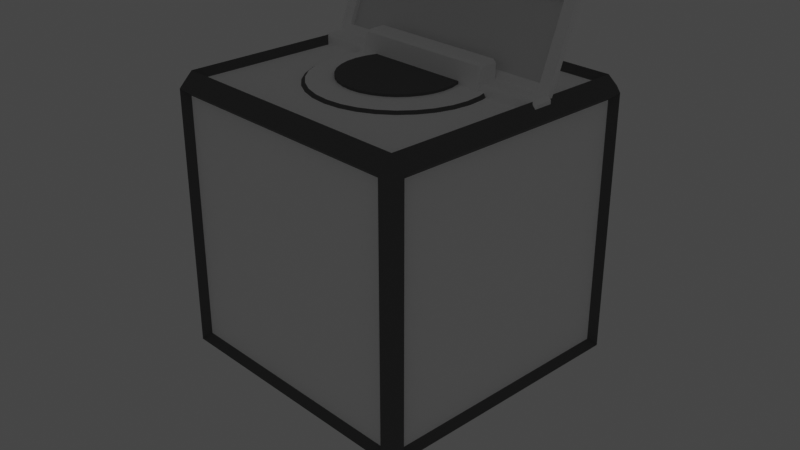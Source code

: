 # Source: misc.blend  (saved by Blender 3.3.6; exported with 4.5.12 LTS)
import bpy
from mathutils import Matrix  # noqa: F401  (used for matrix-valued properties, if any)

bpy.ops.wm.read_factory_settings(use_empty=True)
scene = bpy.context.scene
scene.name = 'Scene'

# ---- collections
col_basic = bpy.data.collections.new('basic'); scene.collection.children.link(col_basic)
col_basic.hide_render = True
col_control_terminal = bpy.data.collections.new('Control_terminal'); scene.collection.children.link(col_control_terminal)
col_display_terminal = bpy.data.collections.new('Display_terminal'); scene.collection.children.link(col_display_terminal)
col_large_screen = bpy.data.collections.new('Large_Screen'); scene.collection.children.link(col_large_screen)
col_large_screen.hide_render = True
col_conatiners = bpy.data.collections.new('Conatiners'); scene.collection.children.link(col_conatiners)

# ---- materials (node trees are filled in below, after node groups)
mat_flat_gray = bpy.data.materials.new('Flat_gray')
mat_flat_gray.alpha_threshold = 0.0
mat_flat_gray.use_transparent_shadow = False
mat_flat_gray.roughness = 0.5
mat_flat_gray.line_color = (0.0, 0.0, 0.0, 1.0)
mat_white = bpy.data.materials.new('White')
mat_white.use_transparent_shadow = False
mat_screen = bpy.data.materials.new('Screen')
mat_screen.use_transparent_shadow = False
mat_bezel_black = bpy.data.materials.new('Bezel_Black')
mat_bezel_black.use_transparent_shadow = False

# ---- material node trees
mat_flat_gray.use_nodes = True; mat_flat_gray.node_tree.nodes.clear()
_N = mat_flat_gray.node_tree.nodes; _L = mat_flat_gray.node_tree.links
n0 = _N.new('ShaderNodeOutputMaterial'); n0.name = 'Material Output'; n0.location = (300, 300)
n1 = _N.new('ShaderNodeBsdfPrincipled'); n1.name = 'Principled BSDF'; n1.location = (10, 300)
n1.distribution = 'GGX'
n1.subsurface_method = 'RANDOM_WALK_SKIN'
n1.inputs[0].default_value = (0.1424, 0.1424, 0.1424, 1.0)
n1.inputs[2].default_value = 1.0
n1.inputs[3].default_value = 1.45
n1.inputs[27].default_value = (0.0, 0.0, 0.0, 1.0)
n1.inputs[28].default_value = 1.0
_L.new(n1.outputs[0], n0.inputs[0])
n0.is_active_output = True
mat_white.use_nodes = True; mat_white.node_tree.nodes.clear()
_N = mat_white.node_tree.nodes; _L = mat_white.node_tree.links
n0 = _N.new('ShaderNodeBsdfPrincipled'); n0.name = 'Principled BSDF'; n0.location = (10, 300)
n0.distribution = 'GGX'
n0.subsurface_method = 'RANDOM_WALK_SKIN'
n0.inputs[0].default_value = (1.0, 1.0, 1.0, 1.0)
n0.inputs[2].default_value = 0.8307
n0.inputs[3].default_value = 1.45
n0.inputs[27].default_value = (0.0, 0.0, 0.0, 1.0)
n0.inputs[28].default_value = 1.0
n1 = _N.new('ShaderNodeOutputMaterial'); n1.name = 'Material Output'; n1.location = (300, 300)
_L.new(n0.outputs[0], n1.inputs[0])
n1.is_active_output = True
mat_screen.use_nodes = True; mat_screen.node_tree.nodes.clear()
_N = mat_screen.node_tree.nodes; _L = mat_screen.node_tree.links
n0 = _N.new('ShaderNodeBsdfPrincipled'); n0.name = 'Principled BSDF'; n0.location = (10, 300)
n0.distribution = 'GGX'
n0.subsurface_method = 'RANDOM_WALK_SKIN'
n0.inputs[3].default_value = 1.45
n0.inputs[27].default_value = (0.0, 0.0, 0.0, 1.0)
n0.inputs[28].default_value = 1.0
n1 = _N.new('ShaderNodeOutputMaterial'); n1.name = 'Material Output'; n1.location = (300, 300)
_L.new(n0.outputs[0], n1.inputs[0])
n1.is_active_output = True
mat_bezel_black.use_nodes = True; mat_bezel_black.node_tree.nodes.clear()
_N = mat_bezel_black.node_tree.nodes; _L = mat_bezel_black.node_tree.links
n0 = _N.new('ShaderNodeBsdfPrincipled'); n0.name = 'Principled BSDF'; n0.location = (10, 300)
n0.distribution = 'GGX'
n0.subsurface_method = 'RANDOM_WALK_SKIN'
n0.inputs[0].default_value = (0.02198, 0.02198, 0.02198, 1.0)
n0.inputs[1].default_value = 0.3307
n0.inputs[2].default_value = 0.2323
n0.inputs[3].default_value = 1.45
n0.inputs[13].default_value = 0.5394
n0.inputs[27].default_value = (0.0, 0.0, 0.0, 1.0)
n0.inputs[28].default_value = 1.0
n1 = _N.new('ShaderNodeOutputMaterial'); n1.name = 'Material Output'; n1.location = (300, 300)
_L.new(n0.outputs[0], n1.inputs[0])
n1.is_active_output = True

# ---- world
world_world = bpy.data.worlds.new('World'); scene.world = world_world
world_world.use_nodes = True; world_world.node_tree.nodes.clear()
_N = world_world.node_tree.nodes; _L = world_world.node_tree.links
n0 = _N.new('ShaderNodeOutputWorld'); n0.name = 'World Output'; n0.location = (300, 300)
n1 = _N.new('ShaderNodeBackground'); n1.name = 'Background'; n1.location = (10, 300)
n1.inputs[0].default_value = (0.05088, 0.05088, 0.05088, 1.0)
_L.new(n1.outputs[0], n0.inputs[0])
n0.is_active_output = True
world_world.color = (0.05088, 0.05088, 0.05088)
world_world.use_sun_shadow = False
world_world.sun_shadow_jitter_overblur = 0.0

# ---- cameras
cam_camera = bpy.data.cameras.new('Camera')
cam_camera.clip_end = 100.0
cam_camera.ortho_scale = 7.314

# ---- lights
light_light = bpy.data.lights.new('Light', 'POINT')
light_light.transmission_factor = 0.0
light_light.energy = 1000.0
light_light.shadow_soft_size = 0.1
light_light.shadow_maximum_resolution = 0.006
light_light.use_absolute_resolution = True

# ---- meshes
me_cylinder = bpy.data.meshes.new('Cylinder')
me_cylinder.from_pydata([(0.7567, 0.2535, 0.0009548), (0.7567, 0.2535, 1.991), (0.8061, 0.2486, 0.0009548), (0.8061, 0.2486, 1.991), (0.8536, 0.2342, 0.0009548), (0.8536, 0.2342, 1.991), (0.8975, 0.2107, 0.0009548), (0.8975, 0.2107, 1.991), (0.9359, 0.1792, 0.0009548), (0.9359, 0.1792, 1.991), (0.9674, 0.1408, 0.0009548), (0.9674, 0.1408, 1.991), (0.9908, 0.09699, 0.0009548), (0.9908, 0.09699, 1.991), (1.005, 0.04945, 0.0009548), (1.005, 0.04945, 1.991), (1.01, 1.391e-09, 0.0009548), (1.01, 1.391e-09, 1.991), (1.005, -0.04945, 0.0009548), (1.005, -0.04945, 1.991), (0.9908, -0.09699, 0.0009548), (0.9908, -0.09699, 1.991), (0.9674, -0.1408, 0.0009548), (0.9674, -0.1408, 1.991), (0.9359, -0.1792, 0.0009548), (0.9359, -0.1792, 1.991), (0.8975, -0.2107, 0.0009548), (0.8975, -0.2107, 1.991), (0.8536, -0.2342, 0.0009548), (0.8536, -0.2342, 1.991), (0.8061, -0.2486, 0.0009548), (0.8061, -0.2486, 1.991), (0.7567, -0.2535, 0.0009548), (0.7567, -0.2535, 1.991), (0.7072, -0.2486, 0.0009548), (0.7072, -0.2486, 1.991), (0.6597, -0.2342, 0.0009548), (0.6597, -0.2342, 1.991), (0.6158, -0.2107, 0.0009548), (0.6158, -0.2107, 1.991), (0.5774, -0.1792, 0.0009548), (0.5774, -0.1792, 1.991), (0.5459, -0.1408, 0.0009548), (0.5459, -0.1408, 1.991), (0.5225, -0.09699, 0.0009548), (0.5225, -0.09699, 1.991), (0.5081, -0.04945, 0.0009548), (0.5081, -0.04945, 1.991), (0.5032, 1.391e-09, 0.0009548), (0.5032, 1.391e-09, 1.991), (0.5081, 0.04945, 0.0009548), (0.5081, 0.04945, 1.991), (0.5225, 0.09699, 0.0009548), (0.5225, 0.09699, 1.991), (0.5459, 0.1408, 0.0009548), (0.5459, 0.1408, 1.991), (0.5774, 0.1792, 0.0009548), (0.5774, 0.1792, 1.991), (0.6158, 0.2107, 0.0009548), (0.6158, 0.2107, 1.991), (0.6597, 0.2342, 0.0009548), (0.6597, 0.2342, 1.991), (0.7072, 0.2486, 0.0009548), (0.7072, 0.2486, 1.991)], [], [(0, 1, 3, 2), (2, 3, 5, 4), (4, 5, 7, 6), (6, 7, 9, 8), (8, 9, 11, 10), (10, 11, 13, 12), (12, 13, 15, 14), (14, 15, 17, 16), (16, 17, 19, 18), (18, 19, 21, 20), (20, 21, 23, 22), (22, 23, 25, 24), (24, 25, 27, 26), (26, 27, 29, 28), (28, 29, 31, 30), (30, 31, 33, 32), (32, 33, 35, 34), (34, 35, 37, 36), (36, 37, 39, 38), (38, 39, 41, 40), (40, 41, 43, 42), (42, 43, 45, 44), (44, 45, 47, 46), (46, 47, 49, 48), (48, 49, 51, 50), (50, 51, 53, 52), (52, 53, 55, 54), (54, 55, 57, 56), (56, 57, 59, 58), (58, 59, 61, 60), (3, 1, 63, 61, 59, 57, 55, 53, 51, 49, 47, 45, 43, 41, 39, 37, 35, 33, 31, 29, 27, 25, 23, 21, 19, 17, 15, 13, 11, 9, 7, 5), (60, 61, 63, 62), (62, 63, 1, 0), (0, 2, 4, 6, 8, 10, 12, 14, 16, 18, 20, 22, 24, 26, 28, 30, 32, 34, 36, 38, 40, 42, 44, 46, 48, 50, 52, 54, 56, 58, 60, 62)])
_uv = me_cylinder.uv_layers.new(name='UVMap')
_uv.uv.foreach_set('vector', [1.0, 0.5, 1.0, 1.0, 0.9688, 1.0, 0.9688, 0.5, 0.9688, 0.5, 0.9688, 1.0, 0.9375, 1.0, 0.9375, 0.5, 0.9375, 0.5, 0.9375, 1.0, 0.9062, 1.0, 0.9062, 0.5, 0.9062, 0.5, 0.9062, 1.0, 0.875, 1.0, 0.875, 0.5, 0.875, 0.5, 0.875, 1.0, 0.8438, 1.0, 0.8438, 0.5, 0.8438, 0.5, 0.8438, 1.0, 0.8125, 1.0, 0.8125, 0.5, 0.8125, 0.5, 0.8125, 1.0, 0.7812, 1.0, 0.7812, 0.5, 0.7812, 0.5, 0.7812, 1.0, 0.75, 1.0, 0.75, 0.5, 0.75, 0.5, 0.75, 1.0, 0.7188, 1.0, 0.7188, 0.5, 0.7188, 0.5, 0.7188, 1.0, 0.6875, 1.0, 0.6875, 0.5, 0.6875, 0.5, 0.6875, 1.0, 0.6562, 1.0, 0.6562, 0.5, 0.6562, 0.5, 0.6562, 1.0, 0.625, 1.0, 0.625, 0.5, 0.625, 0.5, 0.625, 1.0, 0.5938, 1.0, 0.5938, 0.5, 0.5938, 0.5, 0.5938, 1.0, 0.5625, 1.0, 0.5625, 0.5, 0.5625, 0.5, 0.5625, 1.0, 0.5312, 1.0, 0.5312, 0.5, 0.5312, 0.5, 0.5312, 1.0, 0.5, 1.0, 0.5, 0.5, 0.5, 0.5, 0.5, 1.0, 0.4688, 1.0, 0.4688, 0.5, 0.4688, 0.5, 0.4688, 1.0, 0.4375, 1.0, 0.4375, 0.5, 0.4375, 0.5, 0.4375, 1.0, 0.4062, 1.0, 0.4062, 0.5, 0.4062, 0.5, 0.4062, 1.0, 0.375, 1.0, 0.375, 0.5, 0.375, 0.5, 0.375, 1.0, 0.3438, 1.0, 0.3438, 0.5, 0.3438, 0.5, 0.3438, 1.0, 0.3125, 1.0, 0.3125, 0.5, 0.3125, 0.5, 0.3125, 1.0, 0.2812, 1.0, 0.2812, 0.5, 0.2812, 0.5, 0.2812, 1.0, 0.25, 1.0, 0.25, 0.5, 0.25, 0.5, 0.25, 1.0, 0.2188, 1.0, 0.2188, 0.5, 0.2188, 0.5, 0.2188, 1.0, 0.1875, 1.0, 0.1875, 0.5, 0.1875, 0.5, 0.1875, 1.0, 0.1562, 1.0, 0.1562, 0.5, 0.1562, 0.5, 0.1562, 1.0, 0.125, 1.0, 0.125, 0.5, 0.125, 0.5, 0.125, 1.0, 0.09375, 1.0, 0.09375, 0.5, 0.09375, 0.5, 0.09375, 1.0, 0.0625, 1.0, 0.0625, 0.5, 0.2968, 0.4854, 0.25, 0.49, 0.2032, 0.4854, 0.1582, 0.4717, 0.1167, 0.4496, 0.08029, 0.4197, 0.05045, 0.3833, 0.02827, 0.3418, 0.01461, 0.2968, 0.01, 0.25, 0.01461, 0.2032, 0.02827, 0.1582, 0.05045, 0.1167, 0.08029, 0.08029, 0.1167, 0.05045, 0.1582, 0.02827, 0.2032, 0.01461, 0.25, 0.01, 0.2968, 0.01461, 0.3418, 0.02827, 0.3833, 0.05045, 0.4197, 0.08029, 0.4496, 0.1167, 0.4717, 0.1582, 0.4854, 0.2032, 0.49, 0.25, 0.4854, 0.2968, 0.4717, 0.3418, 0.4496, 0.3833, 0.4197, 0.4197, 0.3833, 0.4496, 0.3418, 0.4717, 0.0625, 0.5, 0.0625, 1.0, 0.03125, 1.0, 0.03125, 0.5, 0.03125, 0.5, 0.03125, 1.0, 0.0, 1.0, 0.0, 0.5, 0.75, 0.49, 0.7968, 0.4854, 0.8418, 0.4717, 0.8833, 0.4496, 0.9197, 0.4197, 0.9496, 0.3833, 0.9717, 0.3418, 0.9854, 0.2968, 0.99, 0.25, 0.9854, 0.2032, 0.9717, 0.1582, 0.9496, 0.1167, 0.9197, 0.08029, 0.8833, 0.05045, 0.8418, 0.02827, 0.7968, 0.01461, 0.75, 0.01, 0.7032, 0.01461, 0.6582, 0.02827, 0.6167, 0.05045, 0.5803, 0.08029, 0.5504, 0.1167, 0.5283, 0.1582, 0.5146, 0.2032, 0.51, 0.25, 0.5146, 0.2968, 0.5283, 0.3418, 0.5504, 0.3833, 0.5803, 0.4197, 0.6167, 0.4496, 0.6582, 0.4717, 0.7032, 0.4854])
me_cylinder.materials.append(mat_flat_gray)
me_cylinder.update()
me_cylinder_001 = bpy.data.meshes.new('Cylinder.001')
me_cylinder_001.from_pydata([(0.0, -0.489, 1.052), (0.0, -0.4562, 1.232), (0.0, 0.489, 1.052), (0.0, 0.489, 1.755), (0.7542, -0.489, 1.052), (0.7542, -0.4562, 1.232), (0.7542, 0.489, 1.052), (0.7542, 0.489, 1.755), (0.0, 0.3023, 1.052), (0.0, 0.3175, 1.751), (0.7542, 0.3023, 1.052), (0.7542, 0.3175, 1.751), (0.0, -0.3882, 1.052), (0.7542, -0.3882, 1.271), (0.0, -0.3882, 1.271), (0.7542, -0.3882, 1.052), (0.0, -0.489, 1.179), (0.0, 0.489, 1.405), (0.7542, 0.489, 1.405), (0.7542, -0.489, 1.179), (0.7884, -0.3445, 1.274), (0.7884, 0.3104, 1.076), (0.0, 0.1957, 1.413), (0.7542, 0.1957, 1.052), (0.0, 0.1957, 1.052), (0.7542, 0.1957, 1.413), (0.7884, 0.4868, 1.076), (0.0, 0.2863, 1.726), (0.7542, 0.2863, 1.052), (0.7884, 0.4868, 1.395), (0.0, 0.2863, 1.052), (0.7542, 0.2863, 1.726), (0.7884, -0.406, 1.238), (0.7884, -0.4356, 1.19), (0.7884, -0.4356, 1.076), (0.7884, 0.2959, 1.076), (0.7884, 0.4886, 1.723), (0.7884, 0.3177, 1.72), (0.7884, 0.3104, 1.395), (0.7884, 0.2065, 1.402), (0.7884, -0.3445, 1.076), (0.7884, -0.3445, 1.19), (0.7884, 0.2065, 1.318), (0.7884, 0.1958, 1.076), (0.7884, 0.2883, 1.697), (0.7884, 0.2959, 1.384)], [], [(21, 38, 45, 35), (17, 3, 7, 18), (4, 15, 40, 34), (19, 5, 1, 16), (12, 15, 4, 0), (13, 14, 1, 5), (7, 3, 9, 11), (2, 6, 10, 8), (11, 31, 44, 37), (38, 37, 44, 45), (45, 44, 39, 42), (25, 22, 14, 13), (24, 23, 15, 12), (15, 23, 43, 40), (13, 5, 32, 20), (35, 45, 42, 43), (40, 41, 33, 34), (18, 7, 36, 29), (4, 19, 16, 0), (7, 11, 37, 36), (2, 17, 18, 6), (26, 29, 38, 21), (43, 42, 41, 40), (10, 6, 26, 21), (28, 10, 21, 35), (30, 28, 23, 24), (31, 27, 22, 25), (42, 39, 20, 41), (11, 9, 27, 31), (8, 10, 28, 30), (25, 13, 20, 39), (6, 18, 29, 26), (29, 36, 37, 38), (41, 20, 32, 33), (5, 19, 33, 32), (19, 4, 34, 33), (31, 25, 39, 44), (23, 28, 35, 43)])
_uv = me_cylinder_001.uv_layers.new(name='UVMap')
_uv.uv.foreach_set('vector', [0.375, 0.5477, 0.4961, 0.5477, 0.4961, 0.5518, 0.375, 0.5518, 0.4961, 0.25, 0.625, 0.25, 0.625, 0.5, 0.4961, 0.5, 0.375, 0.75, 0.375, 0.7242, 0.375, 0.7242, 0.375, 0.75, 0.4961, 0.75, 0.625, 0.75, 0.625, 1.0, 0.4961, 1.0, 0.125, 0.7242, 0.375, 0.7242, 0.375, 0.75, 0.125, 0.75, 0.625, 0.7242, 0.875, 0.7242, 0.875, 0.75, 0.625, 0.75, 0.625, 0.5, 0.875, 0.5, 0.875, 0.5477, 0.625, 0.5477, 0.125, 0.5, 0.375, 0.5, 0.375, 0.5477, 0.125, 0.5477, 0.625, 0.5477, 0.625, 0.5518, 0.625, 0.5518, 0.625, 0.5477, 0.4961, 0.5477, 0.625, 0.5477, 0.625, 0.5518, 0.4961, 0.5518, 0.4961, 0.5518, 0.625, 0.5518, 0.625, 0.575, 0.4961, 0.575, 0.625, 0.575, 0.875, 0.575, 0.875, 0.7242, 0.625, 0.7242, 0.125, 0.575, 0.375, 0.575, 0.375, 0.7242, 0.125, 0.7242, 0.375, 0.7242, 0.375, 0.575, 0.375, 0.575, 0.375, 0.7242, 0.625, 0.7242, 0.625, 0.75, 0.625, 0.75, 0.625, 0.7242, 0.375, 0.5518, 0.4961, 0.5518, 0.4961, 0.575, 0.375, 0.575, 0.375, 0.7242, 0.4961, 0.7242, 0.4961, 0.75, 0.375, 0.75, 0.4961, 0.5, 0.625, 0.5, 0.625, 0.5, 0.4961, 0.5, 0.375, 0.75, 0.4961, 0.75, 0.4961, 1.0, 0.375, 1.0, 0.625, 0.5, 0.625, 0.5477, 0.625, 0.5477, 0.625, 0.5, 0.375, 0.25, 0.4961, 0.25, 0.4961, 0.5, 0.375, 0.5, 0.375, 0.5, 0.4961, 0.5, 0.4961, 0.5477, 0.375, 0.5477, 0.375, 0.575, 0.4961, 0.575, 0.4961, 0.7242, 0.375, 0.7242, 0.375, 0.5477, 0.375, 0.5, 0.375, 0.5, 0.375, 0.5477, 0.375, 0.5518, 0.375, 0.5477, 0.375, 0.5477, 0.375, 0.5518, 0.125, 0.5518, 0.375, 0.5518, 0.375, 0.575, 0.125, 0.575, 0.625, 0.5518, 0.875, 0.5518, 0.875, 0.575, 0.625, 0.575, 0.4961, 0.575, 0.625, 0.575, 0.625, 0.7242, 0.4961, 0.7242, 0.625, 0.5477, 0.875, 0.5477, 0.875, 0.5518, 0.625, 0.5518, 0.125, 0.5477, 0.375, 0.5477, 0.375, 0.5518, 0.125, 0.5518, 0.625, 0.575, 0.625, 0.7242, 0.625, 0.7242, 0.625, 0.575, 0.375, 0.5, 0.4961, 0.5, 0.4961, 0.5, 0.375, 0.5, 0.4961, 0.5, 0.625, 0.5, 0.625, 0.5477, 0.4961, 0.5477, 0.4961, 0.7242, 0.625, 0.7242, 0.625, 0.75, 0.4961, 0.75, 0.625, 0.75, 0.4961, 0.75, 0.4961, 0.75, 0.625, 0.75, 0.4961, 0.75, 0.375, 0.75, 0.375, 0.75, 0.4961, 0.75, 0.625, 0.5518, 0.625, 0.575, 0.625, 0.575, 0.625, 0.5518, 0.375, 0.575, 0.375, 0.5518, 0.375, 0.5518, 0.375, 0.575])
me_cylinder_001.materials.append(mat_white)
me_cylinder_001.update()
me_cylinder_003 = bpy.data.meshes.new('Cylinder.003')
me_cylinder_003.from_pydata([(0.0, -0.489, 1.052), (0.0, -0.4562, 1.232), (0.0, 0.489, 1.052), (0.0, 0.489, 1.568), (1.424, -0.489, 1.052), (1.424, -0.4562, 1.232), (1.194, 0.489, 1.052), (1.424, 0.489, 1.568), (0.0, 0.3175, 1.564), (1.194, 0.3023, 1.052), (1.424, 0.3175, 1.564), (0.0, -0.3882, 1.052), (1.424, -0.3882, 1.271), (0.0, -0.3882, 1.271), (1.424, -0.3882, 1.052), (0.0, -0.489, 1.179), (0.0, 0.489, 1.405), (1.424, 0.489, 1.405), (1.424, -0.489, 1.179), (1.458, -0.3445, 1.274), (1.458, 0.3104, 1.076), (0.0, 0.1957, 1.413), (1.194, 0.1957, 1.052), (0.0, 0.1957, 1.052), (1.424, 0.1957, 1.413), (1.458, 0.4868, 1.076), (0.0, 0.2863, 1.539), (1.194, 0.2863, 1.052), (1.458, 0.4868, 1.395), (1.424, 0.2863, 1.539), (1.458, -0.406, 1.238), (1.458, -0.4356, 1.19), (1.458, -0.4356, 1.076), (1.458, 0.2959, 1.076), (1.458, 0.4886, 1.537), (1.458, 0.3177, 1.533), (1.458, 0.3104, 1.395), (1.458, 0.2065, 1.402), (1.458, -0.3445, 1.076), (1.458, -0.3445, 1.19), (1.458, 0.2065, 1.318), (1.458, 0.1958, 1.076), (1.458, 0.2883, 1.51), (1.458, 0.2959, 1.384), (1.332, 0.489, 0.002152), (0.0, 0.489, 0.002152), (1.332, 0.3023, 0.002152), (0.0, 0.3023, 0.002152), (1.332, 0.2863, 0.002152), (0.0, 0.2863, 0.002152), (0.0, -0.007704, 0.002152), (1.332, -0.007704, 0.002152), (0.0, 0.5575, 1.563), (1.424, 0.5575, 1.563), (0.0, 0.498, 1.411), (1.424, 0.498, 1.411), (0.0, 0.8225, 2.434), (1.424, 0.8225, 2.434), (1.424, 0.8909, 2.428), (0.0, 0.8909, 2.428), (0.0, 0.5193, 1.647), (1.294, 0.5193, 1.647), (0.0, 0.7922, 2.355), (1.294, 0.7922, 2.355), (0.0, 0.5668, 1.628), (1.294, 0.5668, 1.628), (0.0, 0.8397, 2.337), (1.294, 0.8397, 2.337), (0.0, 0.629, 1.599), (1.331, 0.629, 1.599), (0.0, 0.9192, 2.353), (1.331, 0.9192, 2.353)], [], [(20, 36, 43, 33), (17, 16, 54, 55), (4, 14, 38, 32), (18, 5, 1, 15), (11, 14, 4, 0), (12, 13, 1, 5), (7, 3, 8, 10), (22, 23, 50, 51), (10, 29, 42, 35), (36, 35, 42, 43), (43, 42, 37, 40), (24, 21, 13, 12), (23, 22, 14, 11), (14, 22, 41, 38), (12, 5, 30, 19), (33, 43, 40, 41), (38, 39, 31, 32), (17, 7, 34, 28), (4, 18, 15, 0), (7, 10, 35, 34), (2, 16, 17, 6), (25, 28, 36, 20), (41, 40, 39, 38), (9, 6, 25, 20), (27, 9, 20, 33), (27, 22, 51, 48), (29, 26, 21, 24), (40, 37, 19, 39), (10, 8, 26, 29), (2, 6, 44, 45), (24, 12, 19, 37), (6, 17, 28, 25), (28, 34, 35, 36), (39, 19, 30, 31), (5, 18, 31, 30), (18, 4, 32, 31), (29, 24, 37, 42), (22, 27, 33, 41), (45, 44, 46, 47), (49, 48, 51, 50), (47, 46, 48, 49), (6, 9, 46, 44), (9, 27, 48, 46), (54, 52, 53, 55), (7, 53, 58, 57), (7, 17, 55, 53), (56, 57, 58, 59), (57, 56, 62, 63), (59, 58, 71, 70), (61, 63, 67, 65), (7, 57, 63, 61), (3, 7, 61, 60), (64, 65, 67, 66), (60, 61, 65, 64), (63, 62, 66, 67), (69, 68, 70, 71), (53, 52, 68, 69), (58, 53, 69, 71)])
me_cylinder_003.polygons.foreach_set('material_index', [0, 0, 0, 0, 0, 0, 0, 0, 0, 0, 0, 0, 0, 0, 0, 0, 0, 0, 0, 0, 0, 0, 0, 0, 0, 0, 0, 0, 0, 0, 0, 0, 0, 0, 0, 0, 0, 0, 0, 0, 0, 0, 0, 0, 0, 0, 0, 0, 0, 0, 0, 0, 1, 0, 0, 0, 0, 0])
_uv = me_cylinder_003.uv_layers.new(name='UVMap')
_uv.uv.foreach_set('vector', [0.375, 0.5477, 0.4961, 0.5477, 0.4961, 0.5518, 0.375, 0.5518, 0.4961, 0.5, 0.4961, 0.25, 0.4961, 0.25, 0.4961, 0.5, 0.375, 0.75, 0.375, 0.7242, 0.375, 0.7242, 0.375, 0.75, 0.4961, 0.75, 0.625, 0.75, 0.625, 1.0, 0.4961, 1.0, 0.125, 0.7242, 0.375, 0.7242, 0.375, 0.75, 0.125, 0.75, 0.625, 0.7242, 0.875, 0.7242, 0.875, 0.75, 0.625, 0.75, 0.625, 0.5, 0.875, 0.5, 0.875, 0.5477, 0.625, 0.5477, 0.375, 0.575, 0.125, 0.575, 0.125, 0.575, 0.375, 0.575, 0.625, 0.5477, 0.625, 0.5518, 0.625, 0.5518, 0.625, 0.5477, 0.4961, 0.5477, 0.625, 0.5477, 0.625, 0.5518, 0.4961, 0.5518, 0.4961, 0.5518, 0.625, 0.5518, 0.625, 0.575, 0.4961, 0.575, 0.625, 0.575, 0.875, 0.575, 0.875, 0.7242, 0.625, 0.7242, 0.125, 0.575, 0.375, 0.575, 0.375, 0.7242, 0.125, 0.7242, 0.375, 0.7242, 0.375, 0.575, 0.375, 0.575, 0.375, 0.7242, 0.625, 0.7242, 0.625, 0.75, 0.625, 0.75, 0.625, 0.7242, 0.375, 0.5518, 0.4961, 0.5518, 0.4961, 0.575, 0.375, 0.575, 0.375, 0.7242, 0.4961, 0.7242, 0.4961, 0.75, 0.375, 0.75, 0.4961, 0.5, 0.625, 0.5, 0.625, 0.5, 0.4961, 0.5, 0.375, 0.75, 0.4961, 0.75, 0.4961, 1.0, 0.375, 1.0, 0.625, 0.5, 0.625, 0.5477, 0.625, 0.5477, 0.625, 0.5, 0.375, 0.25, 0.4961, 0.25, 0.4961, 0.5, 0.375, 0.5, 0.375, 0.5, 0.4961, 0.5, 0.4961, 0.5477, 0.375, 0.5477, 0.375, 0.575, 0.4961, 0.575, 0.4961, 0.7242, 0.375, 0.7242, 0.375, 0.5477, 0.375, 0.5, 0.375, 0.5, 0.375, 0.5477, 0.375, 0.5518, 0.375, 0.5477, 0.375, 0.5477, 0.375, 0.5518, 0.375, 0.5518, 0.375, 0.575, 0.375, 0.575, 0.375, 0.5518, 0.625, 0.5518, 0.875, 0.5518, 0.875, 0.575, 0.625, 0.575, 0.4961, 0.575, 0.625, 0.575, 0.625, 0.7242, 0.4961, 0.7242, 0.625, 0.5477, 0.875, 0.5477, 0.875, 0.5518, 0.625, 0.5518, 0.375, 0.25, 0.375, 0.5, 0.375, 0.5, 0.375, 0.25, 0.625, 0.575, 0.625, 0.7242, 0.625, 0.7242, 0.625, 0.575, 0.375, 0.5, 0.4961, 0.5, 0.4961, 0.5, 0.375, 0.5, 0.4961, 0.5, 0.625, 0.5, 0.625, 0.5477, 0.4961, 0.5477, 0.4961, 0.7242, 0.625, 0.7242, 0.625, 0.75, 0.4961, 0.75, 0.625, 0.75, 0.4961, 0.75, 0.4961, 0.75, 0.625, 0.75, 0.4961, 0.75, 0.375, 0.75, 0.375, 0.75, 0.4961, 0.75, 0.625, 0.5518, 0.625, 0.575, 0.625, 0.575, 0.625, 0.5518, 0.375, 0.575, 0.375, 0.5518, 0.375, 0.5518, 0.375, 0.575, 0.125, 0.5, 0.375, 0.5, 0.375, 0.5477, 0.125, 0.5477, 0.125, 0.5518, 0.375, 0.5518, 0.375, 0.575, 0.125, 0.575, 0.125, 0.5477, 0.375, 0.5477, 0.375, 0.5518, 0.125, 0.5518, 0.375, 0.5, 0.375, 0.5477, 0.375, 0.5477, 0.375, 0.5, 0.375, 0.5477, 0.375, 0.5518, 0.375, 0.5518, 0.375, 0.5477, 0.4961, 0.25, 0.625, 0.25, 0.625, 0.5, 0.4961, 0.5, 0.625, 0.5, 0.625, 0.5, 0.625, 0.5, 0.625, 0.5, 0.625, 0.5, 0.4961, 0.5, 0.4961, 0.5, 0.625, 0.5, 0.875, 0.5, 0.625, 0.5, 0.625, 0.5, 0.875, 0.5, 0.625, 0.5, 0.875, 0.5, 0.875, 0.5, 0.625, 0.5, 0.875, 0.5, 0.625, 0.5, 0.625, 0.5, 0.875, 0.5, 0.625, 0.5, 0.625, 0.5, 0.625, 0.5, 0.625, 0.5, 0.625, 0.5, 0.625, 0.5, 0.625, 0.5, 0.625, 0.5, 0.875, 0.5, 0.625, 0.5, 0.625, 0.5, 0.875, 0.5, 0.875, 0.5, 0.625, 0.5, 0.625, 0.5, 0.875, 0.5, 0.875, 0.5, 0.625, 0.5, 0.625, 0.5, 0.875, 0.5, 0.625, 0.5, 0.875, 0.5, 0.875, 0.5, 0.625, 0.5, 0.625, 0.5, 0.625, 0.25, 0.625, 0.25, 0.625, 0.5, 0.625, 0.5, 0.625, 0.25, 0.625, 0.25, 0.625, 0.5, 0.625, 0.5, 0.625, 0.5, 0.625, 0.5, 0.625, 0.5])
me_cylinder_003.materials.append(mat_white)
me_cylinder_003.materials.append(mat_screen)
me_cylinder_003.update()
me_cube_001 = bpy.data.meshes.new('Cube.001')
me_cube_001.from_pydata([(-0.9408, -1.0, -0.9838), (-0.9462, -1.0, 0.9432), (-0.9408, 1.0, -0.9838), (-0.9462, 1.0, 0.9432), (0.9839, -1.0, -0.9594), (0.9892, -1.0, 0.9107), (0.9839, 1.0, -0.9594), (0.9892, 1.0, 0.9107), (-1.0, -1.0, 0.8431), (-1.0, 1.0, 0.8431), (1.0, 1.0, 0.8431), (1.0, -1.0, 0.8431), (-1.0, 1.0, -0.902), (1.0, 1.0, -0.902), (1.0, -1.0, -0.902), (-1.0, -1.0, -0.902), (-0.8701, 1.0, -1.0), (-0.8701, 1.0, 1.0), (-0.8701, -1.0, -1.0), (-0.8701, -1.0, 1.0), (-0.8701, -1.0, 0.8431), (-0.8701, 1.0, 0.8431), (-0.8701, 1.0, -0.902), (-0.8701, -1.0, -0.902), (0.9545, 1.0, 1.0), (0.9545, -1.0, -1.0), (0.9545, 1.0, 0.8431), (0.9545, 1.0, -0.902), (0.9545, 1.0, -1.0), (0.9545, -1.0, 1.0), (0.9545, -1.0, 0.8431), (0.9545, -1.0, -0.902), (0.9545, -0.3224, 0.8431), (-0.8701, -0.3224, 0.8431), (0.9545, -0.3224, -0.902), (-0.8701, -0.3224, -0.902)], [], [(8, 1, 3, 9), (26, 24, 7, 10), (10, 7, 5, 11), (20, 19, 1, 8), (28, 6, 4, 25), (17, 3, 1, 19), (23, 20, 8, 15), (13, 10, 11, 14), (27, 26, 10, 13), (15, 8, 9, 12), (0, 15, 12, 2), (28, 27, 13, 6), (6, 13, 14, 4), (18, 23, 15, 0), (25, 31, 23, 18), (2, 12, 22, 16), (12, 9, 21, 22), (20, 23, 35, 33), (24, 17, 19, 29), (2, 16, 18, 0), (30, 29, 19, 20), (9, 3, 17, 21), (11, 5, 29, 30), (7, 24, 29, 5), (14, 11, 30, 31), (4, 14, 31, 25), (16, 22, 27, 28), (22, 21, 26, 27), (16, 28, 25, 18), (21, 17, 24, 26), (34, 32, 33, 35), (23, 31, 34, 35), (30, 20, 33, 32), (31, 30, 32, 34)])
me_cube_001.polygons.foreach_set('material_index', [1, 1, 1, 1, 1, 1, 1, 1, 1, 1, 1, 1, 1, 1, 1, 1, 1, 1, 1, 1, 1, 1, 1, 1, 1, 1, 1, 1, 0, 1, 0, 1, 1, 1])
_uv = me_cube_001.uv_layers.new(name='UVMap')
_uv.uv.foreach_set('vector', [0.6054, 0.0, 0.625, 0.0, 0.625, 0.25, 0.6054, 0.25, 0.6054, 0.4943, 0.625, 0.4943, 0.625, 0.5, 0.6054, 0.5, 0.6054, 0.5, 0.625, 0.5, 0.625, 0.75, 0.6054, 0.75, 0.6054, 0.9838, 0.625, 0.9838, 0.625, 1.0, 0.6054, 1.0, 0.3693, 0.5, 0.375, 0.5, 0.375, 0.75, 0.3693, 0.75, 0.8588, 0.5, 0.875, 0.5, 0.875, 0.75, 0.8588, 0.75, 0.3873, 0.9838, 0.6054, 0.9838, 0.6054, 1.0, 0.3873, 1.0, 0.3873, 0.5, 0.6054, 0.5, 0.6054, 0.75, 0.3873, 0.75, 0.3873, 0.4943, 0.6054, 0.4943, 0.6054, 0.5, 0.3873, 0.5, 0.3873, 0.0, 0.6054, 0.0, 0.6054, 0.25, 0.3873, 0.25, 0.375, 0.0, 0.3873, 0.0, 0.3873, 0.25, 0.375, 0.25, 0.375, 0.4943, 0.3873, 0.4943, 0.3873, 0.5, 0.375, 0.5, 0.375, 0.5, 0.3873, 0.5, 0.3873, 0.75, 0.375, 0.75, 0.375, 0.9838, 0.3873, 0.9838, 0.3873, 1.0, 0.375, 1.0, 0.375, 0.7557, 0.3873, 0.7557, 0.3873, 0.9838, 0.375, 0.9838, 0.375, 0.25, 0.3873, 0.25, 0.3873, 0.2662, 0.375, 0.2662, 0.3873, 0.25, 0.6054, 0.25, 0.6054, 0.2662, 0.3873, 0.2662, 0.6054, 0.9838, 0.3873, 0.9838, 0.3873, 0.9838, 0.6054, 0.9838, 0.6307, 0.5, 0.8588, 0.5, 0.8588, 0.75, 0.6307, 0.75, 0.125, 0.5, 0.1412, 0.5, 0.1412, 0.75, 0.125, 0.75, 0.6054, 0.7557, 0.625, 0.7557, 0.625, 0.9838, 0.6054, 0.9838, 0.6054, 0.25, 0.625, 0.25, 0.625, 0.2662, 0.6054, 0.2662, 0.6054, 0.75, 0.625, 0.75, 0.625, 0.7557, 0.6054, 0.7557, 0.625, 0.5, 0.6307, 0.5, 0.6307, 0.75, 0.625, 0.75, 0.3873, 0.75, 0.6054, 0.75, 0.6054, 0.7557, 0.3873, 0.7557, 0.375, 0.75, 0.3873, 0.75, 0.3873, 0.7557, 0.375, 0.7557, 0.375, 0.2662, 0.3873, 0.2662, 0.3873, 0.4943, 0.375, 0.4943, 0.3873, 0.2662, 0.6054, 0.2662, 0.6054, 0.4943, 0.3873, 0.4943, 0.1412, 0.5, 0.3693, 0.5, 0.3693, 0.75, 0.1412, 0.75, 0.6054, 0.2662, 0.625, 0.2662, 0.625, 0.4943, 0.6054, 0.4943, 0.3873, 0.7557, 0.6054, 0.7557, 0.6054, 0.9838, 0.3873, 0.9838, 0.3873, 0.9838, 0.3873, 0.7557, 0.3873, 0.7557, 0.3873, 0.9838, 0.6054, 0.7557, 0.6054, 0.9838, 0.6054, 0.9838, 0.6054, 0.7557, 0.3873, 0.7557, 0.6054, 0.7557, 0.6054, 0.7557, 0.3873, 0.7557])
me_cube_001.materials.append(mat_screen)
me_cube_001.materials.append(mat_bezel_black)
me_cube_001.update()
me_cube = bpy.data.meshes.new('Cube')
me_cube.from_pydata([(-1.331, -1.331, 1.473), (-1.473, -1.331, 1.331), (-1.331, -1.473, 1.331), (-1.331, -1.473, -1.331), (-1.473, 1.331, -1.331), (-1.473, -1.331, -1.331), (-1.331, -1.331, -1.473), (-1.331, 1.331, -1.473), (-1.403, -1.403, -1.552), (-1.403, -1.552, -1.403), (-1.552, -1.403, -1.403), (-1.403, -1.552, 1.403), (-1.403, -1.403, 1.552), (-1.552, -1.403, 1.403), (-1.403, 1.403, -1.552), (-1.552, 1.403, -1.403), (-1.403, 1.552, -1.403), (-1.403, 1.403, 1.552), (-1.403, 1.552, 1.403), (-1.552, 1.403, 1.403), (1.403, -1.403, -1.552), (1.552, -1.403, -1.403), (1.403, -1.552, -1.403), (1.403, -1.403, 1.552), (1.403, -1.552, 1.403), (1.552, -1.403, 1.403), (1.403, 1.403, -1.552), (1.403, 1.552, -1.403), (1.552, 1.403, -1.403), (1.403, 1.403, 1.552), (1.552, 1.403, 1.403), (1.403, 1.552, 1.403), (-1.331, 1.331, 1.473), (-1.473, 1.331, 1.331), (-1.331, 1.473, 1.331), (-1.331, 1.473, -1.331), (1.331, 1.331, -1.473), (1.331, 1.473, -1.331), (1.331, 1.331, 1.473), (1.331, 1.473, 1.331), (1.473, 1.331, 1.331), (1.473, 1.331, -1.331), (1.331, -1.331, -1.473), (1.473, -1.331, -1.331), (1.331, -1.331, 1.473), (1.473, -1.331, 1.331), (1.331, -1.473, 1.331), (1.331, -1.473, -1.331)], [], [(15, 10, 5, 4), (24, 11, 2, 46), (47, 46, 2, 3), (14, 26, 36, 7), (21, 28, 41, 43), (8, 14, 7, 6), (8, 9, 10), (11, 12, 13), (14, 15, 16), (17, 18, 19), (20, 21, 22), (23, 24, 25), (26, 27, 28), (29, 30, 31), (14, 8, 10, 15), (9, 11, 13, 10), (12, 17, 19, 13), (18, 16, 15, 19), (26, 14, 16, 27), (17, 29, 31, 18), (30, 28, 27, 31), (20, 26, 28, 21), (29, 23, 25, 30), (24, 22, 21, 25), (8, 20, 22, 9), (23, 12, 11, 24), (12, 23, 44, 0), (41, 40, 45, 43), (38, 32, 0, 44), (5, 1, 33, 4), (35, 34, 39, 37), (7, 36, 42, 6), (23, 29, 38, 44), (27, 16, 35, 37), (11, 9, 3, 2), (30, 25, 45, 40), (29, 17, 32, 38), (10, 13, 1, 5), (22, 24, 46, 47), (18, 31, 39, 34), (17, 12, 0, 32), (25, 21, 43, 45), (28, 30, 40, 41), (13, 19, 33, 1), (20, 8, 6, 42), (31, 27, 37, 39), (16, 18, 34, 35), (9, 22, 47, 3), (26, 20, 42, 36), (19, 15, 4, 33)])
me_cube.polygons.foreach_set('material_index', [0, 0, 1, 0, 0, 0, 0, 0, 0, 0, 0, 0, 0, 0, 0, 0, 0, 0, 0, 0, 0, 0, 0, 0, 0, 0, 0, 1, 1, 1, 1, 1, 0, 0, 0, 0, 0, 0, 0, 0, 0, 0, 0, 0, 0, 0, 0, 0, 0, 0])
_uv = me_cube.uv_layers.new(name='UVMap')
_uv.uv.foreach_set('vector', [0.125, 0.512, 0.125, 0.738, 0.125, 0.738, 0.125, 0.512, 0.613, 0.762, 0.613, 0.988, 0.613, 0.988, 0.613, 0.762, 0.387, 0.762, 0.613, 0.762, 0.613, 0.988, 0.387, 0.988, 0.137, 0.512, 0.363, 0.512, 0.363, 0.512, 0.137, 0.512, 0.387, 0.738, 0.387, 0.512, 0.387, 0.512, 0.387, 0.738, 0.137, 0.738, 0.137, 0.512, 0.137, 0.512, 0.137, 0.738, 0.137, 0.738, 0.137, 0.75, 0.125, 0.738, 0.613, 0.0, 0.625, 0.01202, 0.613, 0.01202, 0.137, 0.512, 0.125, 0.512, 0.137, 0.5, 0.625, 0.238, 0.613, 0.25, 0.613, 0.238, 0.363, 0.738, 0.375, 0.738, 0.363, 0.75, 0.625, 0.762, 0.613, 0.762, 0.613, 0.75, 0.363, 0.512, 0.363, 0.5, 0.375, 0.512, 0.625, 0.488, 0.613, 0.5, 0.613, 0.488, 0.137, 0.512, 0.137, 0.738, 0.125, 0.738, 0.125, 0.512, 0.387, 0.0, 0.613, 0.0, 0.613, 0.01202, 0.387, 0.01202, 0.625, 0.01202, 0.625, 0.238, 0.613, 0.238, 0.613, 0.01202, 0.613, 0.262, 0.387, 0.262, 0.387, 0.238, 0.613, 0.238, 0.363, 0.512, 0.137, 0.512, 0.137, 0.5, 0.363, 0.5, 0.625, 0.262, 0.625, 0.488, 0.613, 0.488, 0.613, 0.262, 0.613, 0.512, 0.387, 0.512, 0.387, 0.488, 0.613, 0.488, 0.363, 0.738, 0.363, 0.512, 0.387, 0.512, 0.387, 0.738, 0.637, 0.512, 0.637, 0.738, 0.613, 0.738, 0.613, 0.512, 0.613, 0.762, 0.387, 0.762, 0.387, 0.738, 0.613, 0.738, 0.137, 0.738, 0.363, 0.738, 0.363, 0.75, 0.137, 0.75, 0.625, 0.762, 0.625, 0.988, 0.613, 0.988, 0.613, 0.762, 0.625, 0.988, 0.625, 0.762, 0.625, 0.762, 0.625, 0.988, 0.387, 0.512, 0.613, 0.512, 0.613, 0.738, 0.387, 0.738, 0.637, 0.512, 0.863, 0.512, 0.863, 0.738, 0.637, 0.738, 0.387, 0.01202, 0.613, 0.01202, 0.613, 0.238, 0.387, 0.238, 0.387, 0.262, 0.613, 0.262, 0.613, 0.488, 0.387, 0.488, 0.137, 0.512, 0.363, 0.512, 0.363, 0.738, 0.137, 0.738, 0.637, 0.738, 0.637, 0.512, 0.637, 0.512, 0.637, 0.738, 0.363, 0.5, 0.137, 0.5, 0.137, 0.5, 0.363, 0.5, 0.613, 0.0, 0.387, 0.0, 0.387, 0.0, 0.613, 0.0, 0.613, 0.512, 0.613, 0.738, 0.613, 0.738, 0.613, 0.512, 0.625, 0.488, 0.625, 0.262, 0.625, 0.262, 0.625, 0.488, 0.387, 0.01202, 0.613, 0.01202, 0.613, 0.01202, 0.387, 0.01202, 0.387, 0.762, 0.613, 0.762, 0.613, 0.762, 0.387, 0.762, 0.613, 0.262, 0.613, 0.488, 0.613, 0.488, 0.613, 0.262, 0.625, 0.238, 0.625, 0.01202, 0.625, 0.01202, 0.625, 0.238, 0.613, 0.738, 0.387, 0.738, 0.387, 0.738, 0.613, 0.738, 0.387, 0.512, 0.613, 0.512, 0.613, 0.512, 0.387, 0.512, 0.613, 0.01202, 0.613, 0.238, 0.613, 0.238, 0.613, 0.01202, 0.363, 0.738, 0.137, 0.738, 0.137, 0.738, 0.363, 0.738, 0.613, 0.488, 0.387, 0.488, 0.387, 0.488, 0.613, 0.488, 0.387, 0.262, 0.613, 0.262, 0.613, 0.262, 0.387, 0.262, 0.137, 0.75, 0.363, 0.75, 0.363, 0.75, 0.137, 0.75, 0.363, 0.512, 0.363, 0.738, 0.363, 0.738, 0.363, 0.512, 0.613, 0.238, 0.387, 0.238, 0.387, 0.238, 0.613, 0.238])
me_cube.materials.append(mat_flat_gray)
me_cube.materials.append(mat_white)
me_cube.update()
me_cylinder_002 = bpy.data.meshes.new('Cylinder.002')
me_cylinder_002.from_pydata([(0.0, 1.0, -0.0001163), (0.0, 1.0, 1.425), (0.1951, 0.9808, -0.0001163), (0.1951, 0.9808, 1.425), (0.3827, 0.9239, -0.0001163), (0.3827, 0.9239, 1.425), (0.5556, 0.8315, -0.0001163), (0.5556, 0.8315, 1.425), (0.7071, 0.7071, -0.0001163), (0.7071, 0.7071, 1.425), (0.8315, 0.5556, -0.0001163), (0.8315, 0.5556, 1.425), (0.9239, 0.3827, -0.0001163), (0.9239, 0.3827, 1.425), (0.9808, 0.1951, -0.0001163), (0.9808, 0.1951, 1.425), (1.0, -1.343e-07, -0.0001163), (1.0, -5.714e-08, 1.425), (0.9808, -0.1951, -0.0001163), (0.9808, -0.1951, 1.425), (0.9239, -0.3827, 1.425), (0.8315, -0.5556, -0.0001163), (0.8315, -0.5556, 1.425), (0.7071, -0.7071, -0.0001163), (0.7071, -0.7071, 1.425), (0.5556, -0.8315, -0.0001163), (0.5556, -0.8315, 1.425), (0.3827, -0.9239, -0.0001163), (0.3827, -0.9239, 1.425), (0.1951, -0.9808, -0.0001163), (0.1951, -0.9808, 1.425), (0.0, -1.0, -0.0001163), (0.0, -1.0, 1.425), (-0.1951, -0.9808, -0.0001163), (-0.1951, -0.9808, 1.425), (-0.3827, -0.9239, -0.0001163), (-0.3827, -0.9239, 1.425), (-0.5556, -0.8315, -0.0001163), (-0.5556, -0.8315, 1.425), (-0.7071, -0.7071, -0.0001163), (-0.7071, -0.7071, 1.425), (-0.8315, -0.5556, -0.0001163), (-0.8315, -0.5556, 1.425), (-0.9239, -0.3827, -0.0001163), (-0.9239, -0.3827, 1.425), (-0.9808, -0.1951, -0.0001163), (-0.9808, -0.1951, 1.425), (-1.0, -1.343e-07, -0.0001163), (-1.0, -5.714e-08, 1.425), (-0.9808, 0.1951, -0.0001163), (-0.9808, 0.1951, 1.425), (-0.9239, 0.3827, 1.425), (-0.8315, 0.5556, -0.0001163), (-0.8315, 0.5556, 1.425), (-0.7071, 0.7071, -0.0001163), (-0.7071, 0.7071, 1.425), (-0.5556, 0.8315, -0.0001163), (-0.5556, 0.8315, 1.425), (-0.3827, 0.9239, -0.0001163), (-0.3827, 0.9239, 1.425), (-0.1951, 0.9808, -0.0001163), (-0.1951, 0.9808, 1.425), (0.1753, 0.8811, 1.501), (4.148e-09, 0.8984, 1.501), (0.3438, 0.83, 1.501), (0.4991, 0.747, 1.501), (0.6353, 0.6353, 1.501), (0.747, 0.4991, 1.501), (0.83, 0.3438, 1.501), (0.8811, 0.1753, 1.501), (0.8984, -5.853e-08, 1.501), (0.8811, -0.1753, 1.501), (0.83, -0.3438, 1.501), (0.747, -0.4991, 1.501), (0.6353, -0.6353, 1.501), (0.4991, -0.747, 1.501), (0.3438, -0.83, 1.501), (0.1753, -0.8811, 1.501), (4.148e-09, -0.8984, 1.501), (-0.1753, -0.8811, 1.501), (-0.3438, -0.83, 1.501), (-0.4991, -0.747, 1.501), (-0.6353, -0.6353, 1.501), (-0.747, -0.4991, 1.501), (-0.83, -0.3438, 1.501), (-0.8811, -0.1753, 1.501), (-0.8984, -5.853e-08, 1.501), (-0.8811, 0.1753, 1.501), (-0.83, 0.3438, 1.501), (-0.747, 0.4991, 1.501), (-0.6353, 0.6353, 1.501), (-0.4991, 0.747, 1.501), (-0.3438, 0.83, 1.501), (-0.1753, 0.8811, 1.501), (0.1099, 0.6, 1.52), (-0.009451, 0.6118, 1.52), (0.2247, 0.5652, 1.52), (0.3304, 0.5087, 1.52), (0.4232, 0.4326, 1.52), (0.4992, 0.3399, 1.52), (0.5558, 0.2341, 1.52), (0.5906, 0.1194, 1.52), (0.6023, -3.404e-08, 1.52), (0.5906, -0.1194, 1.52), (0.5558, -0.2341, 1.52), (0.4992, -0.3399, 1.52), (0.4232, -0.4326, 1.52), (0.3304, -0.5087, 1.52), (0.2247, -0.5652, 1.52), (0.1099, -0.6, 1.52), (-0.009451, -0.6118, 1.52), (-0.1288, -0.6, 1.52), (-0.2436, -0.5652, 1.52), (-0.3493, -0.5087, 1.52), (-0.4421, -0.4326, 1.52), (-0.5181, -0.3399, 1.52), (-0.5747, -0.2341, 1.52), (-0.6095, -0.1194, 1.52), (-0.6213, -3.404e-08, 1.52), (-0.6095, 0.1194, 1.52), (-0.5747, 0.2341, 1.52), (-0.5181, 0.3399, 1.52), (-0.4421, 0.4326, 1.52), (-0.3493, 0.5087, 1.52), (-0.2436, 0.5652, 1.52), (-0.1288, 0.6, 1.52), (0.1099, 0.6, 1.548), (-0.009451, 0.6118, 1.548), (0.2247, 0.5652, 1.548), (0.3304, 0.5087, 1.548), (0.4232, 0.4326, 1.548), (0.4992, 0.3399, 1.548), (0.5558, 0.2341, 1.548), (0.5906, 0.1194, 1.548), (0.6023, -3.404e-08, 1.548), (0.5906, -0.1194, 1.548), (0.5558, -0.2341, 1.548), (0.4992, -0.3399, 1.548), (0.4232, -0.4326, 1.548), (0.3304, -0.5087, 1.548), (0.2247, -0.5652, 1.548), (0.1099, -0.6, 1.548), (-0.009451, -0.6118, 1.548), (-0.1288, -0.6, 1.548), (-0.2436, -0.5652, 1.548), (-0.3493, -0.5087, 1.548), (-0.4421, -0.4326, 1.548), (-0.5181, -0.3399, 1.548), (-0.5747, -0.2341, 1.548), (-0.6095, -0.1194, 1.548), (-0.6213, -3.404e-08, 1.548), (-0.6095, 0.1194, 1.548), (-0.5747, 0.2341, 1.548), (-0.5181, 0.3399, 1.548), (-0.4421, 0.4326, 1.548), (-0.3493, 0.5087, 1.548), (-0.2436, 0.5652, 1.548), (-0.1288, 0.6, 1.548), (1.084, -0.2423, 1.307), (1.079, -0.2401, 0.0), (1.023, -0.4305, 0.0), (1.028, -0.4326, 1.307), (0.9264, -0.6079, 0.0), (0.9313, -0.6101, 1.307), (-1.073, 0.2382, 1.315), (-1.078, 0.2403, 0.0), (-1.028, 0.4322, 0.0), (-1.023, 0.4301, 1.315), (-0.9367, 0.6124, 0.0), (-0.9318, 0.6103, 1.315)], [], [(0, 1, 3, 2), (2, 3, 5, 4), (4, 5, 7, 6), (6, 7, 9, 8), (8, 9, 11, 10), (10, 11, 13, 12), (12, 13, 15, 14), (14, 15, 17, 16), (16, 17, 19, 18), (22, 21, 162, 163), (50, 51, 167, 164), (21, 22, 24, 23), (23, 24, 26, 25), (25, 26, 28, 27), (27, 28, 30, 29), (29, 30, 32, 31), (31, 32, 34, 33), (33, 34, 36, 35), (35, 36, 38, 37), (37, 38, 40, 39), (39, 40, 42, 41), (41, 42, 44, 43), (43, 44, 46, 45), (45, 46, 48, 47), (47, 48, 50, 49), (19, 20, 161, 158), (51, 53, 169, 167), (52, 53, 55, 54), (54, 55, 57, 56), (56, 57, 59, 58), (24, 22, 73, 74), (58, 59, 61, 60), (60, 61, 1, 0), (69, 68, 100, 101), (42, 40, 82, 83), (59, 57, 91, 92), (17, 15, 69, 70), (34, 32, 78, 79), (51, 50, 87, 88), (9, 7, 65, 66), (26, 24, 74, 75), (44, 42, 83, 84), (61, 59, 92, 93), (19, 17, 70, 71), (36, 34, 79, 80), (53, 51, 88, 89), (11, 9, 66, 67), (28, 26, 75, 76), (46, 44, 84, 85), (3, 1, 63, 62), (1, 61, 93, 63), (20, 19, 71, 72), (38, 36, 80, 81), (55, 53, 89, 90), (13, 11, 67, 68), (30, 28, 76, 77), (48, 46, 85, 86), (5, 3, 62, 64), (22, 20, 72, 73), (40, 38, 81, 82), (57, 55, 90, 91), (15, 13, 68, 69), (32, 30, 77, 78), (50, 48, 86, 87), (7, 5, 64, 65), (104, 103, 135, 136), (83, 82, 114, 115), (70, 69, 101, 102), (84, 83, 115, 116), (71, 70, 102, 103), (85, 84, 116, 117), (72, 71, 103, 104), (86, 85, 117, 118), (73, 72, 104, 105), (87, 86, 118, 119), (74, 73, 105, 106), (88, 87, 119, 120), (75, 74, 106, 107), (89, 88, 120, 121), (76, 75, 107, 108), (62, 63, 95, 94), (90, 89, 121, 122), (77, 76, 108, 109), (64, 62, 94, 96), (91, 90, 122, 123), (78, 77, 109, 110), (65, 64, 96, 97), (92, 91, 123, 124), (79, 78, 110, 111), (66, 65, 97, 98), (93, 92, 124, 125), (80, 79, 111, 112), (67, 66, 98, 99), (63, 93, 125, 95), (81, 80, 112, 113), (68, 67, 99, 100), (82, 81, 113, 114), (126, 127, 157, 156, 155, 154, 153, 152, 151, 150, 149, 148, 147, 146, 145, 144, 143, 142, 141, 140, 139, 138, 137, 136, 135, 134, 133, 132, 131, 130, 129, 128), (118, 117, 149, 150), (105, 104, 136, 137), (119, 118, 150, 151), (106, 105, 137, 138), (120, 119, 151, 152), (107, 106, 138, 139), (121, 120, 152, 153), (108, 107, 139, 140), (94, 95, 127, 126), (122, 121, 153, 154), (109, 108, 140, 141), (96, 94, 126, 128), (123, 122, 154, 155), (110, 109, 141, 142), (97, 96, 128, 129), (124, 123, 155, 156), (111, 110, 142, 143), (98, 97, 129, 130), (125, 124, 156, 157), (112, 111, 143, 144), (99, 98, 130, 131), (95, 125, 157, 127), (113, 112, 144, 145), (100, 99, 131, 132), (114, 113, 145, 146), (101, 100, 132, 133), (115, 114, 146, 147), (102, 101, 133, 134), (116, 115, 147, 148), (103, 102, 134, 135), (117, 116, 148, 149), (159, 158, 161, 160), (160, 161, 163, 162), (165, 164, 167, 166), (166, 167, 169, 168), (53, 52, 168, 169), (18, 19, 158, 159), (49, 50, 164, 165), (20, 22, 163, 161)])
me_cylinder_002.polygons.foreach_set('use_smooth', [1, 1, 1, 1, 1, 1, 1, 1, 1, 0, 0, 1, 1, 1, 1, 1, 1, 1, 1, 1, 1, 1, 1, 1, 1, 0, 0, 1, 1, 1, 1, 1, 1, 0, 1, 1, 1, 1, 1, 1, 1, 1, 1, 1, 1, 1, 1, 1, 1, 1, 1, 1, 1, 1, 1, 1, 1, 1, 1, 1, 1, 1, 1, 1, 1, 0, 0, 0, 0, 0, 0, 0, 0, 0, 0, 0, 0, 0, 0, 0, 0, 0, 0, 0, 0, 0, 0, 0, 0, 0, 0, 0, 0, 0, 0, 0, 0, 0, 0, 0, 0, 0, 0, 0, 0, 0, 0, 0, 0, 0, 0, 0, 0, 0, 0, 0, 0, 0, 0, 0, 0, 0, 0, 0, 0, 0, 0, 0, 0, 0, 0, 0, 0, 0, 0, 0, 0])
me_cylinder_002.polygons.foreach_set('material_index', [0, 0, 0, 0, 0, 0, 0, 0, 0, 1, 1, 0, 0, 0, 0, 0, 0, 0, 0, 0, 0, 0, 0, 0, 0, 1, 1, 0, 0, 0, 1, 0, 0, 0, 1, 1, 1, 1, 1, 1, 1, 1, 1, 1, 1, 1, 1, 1, 1, 1, 1, 1, 1, 1, 1, 1, 1, 1, 1, 1, 1, 1, 1, 1, 1, 1, 0, 0, 0, 0, 0, 0, 0, 0, 0, 0, 0, 0, 0, 0, 0, 0, 0, 0, 0, 0, 0, 0, 0, 0, 0, 0, 0, 0, 0, 0, 0, 1, 1, 1, 1, 1, 1, 1, 1, 1, 1, 1, 1, 1, 1, 1, 1, 1, 1, 1, 1, 1, 1, 1, 1, 1, 1, 1, 1, 1, 1, 1, 1, 1, 1, 1, 1, 1, 1, 1, 1])
_uv = me_cylinder_002.uv_layers.new(name='UVMap')
_uv.uv.foreach_set('vector', [1.0, 0.5, 1.0, 1.0, 0.9688, 1.0, 0.9688, 0.5, 0.9688, 0.5, 0.9688, 1.0, 0.9375, 1.0, 0.9375, 0.5, 0.9375, 0.5, 0.9375, 1.0, 0.9062, 1.0, 0.9062, 0.5, 0.9062, 0.5, 0.9062, 1.0, 0.875, 1.0, 0.875, 0.5, 0.875, 0.5, 0.875, 1.0, 0.8438, 1.0, 0.8438, 0.5, 0.8438, 0.5, 0.8438, 1.0, 0.8125, 1.0, 0.8125, 0.5, 0.8125, 0.5, 0.8125, 1.0, 0.7812, 1.0, 0.7812, 0.5, 0.7812, 0.5, 0.7812, 1.0, 0.75, 1.0, 0.75, 0.5, 0.75, 0.5, 0.75, 1.0, 0.7188, 1.0, 0.7188, 0.5, 0.6562, 1.0, 0.6562, 0.5, 0.6562, 0.5, 0.6562, 1.0, 0.2188, 1.0, 0.1875, 1.0, 0.1875, 1.0, 0.2188, 1.0, 0.6562, 0.5, 0.6562, 1.0, 0.625, 1.0, 0.625, 0.5, 0.625, 0.5, 0.625, 1.0, 0.5938, 1.0, 0.5938, 0.5, 0.5938, 0.5, 0.5938, 1.0, 0.5625, 1.0, 0.5625, 0.5, 0.5625, 0.5, 0.5625, 1.0, 0.5312, 1.0, 0.5312, 0.5, 0.5312, 0.5, 0.5312, 1.0, 0.5, 1.0, 0.5, 0.5, 0.5, 0.5, 0.5, 1.0, 0.4688, 1.0, 0.4688, 0.5, 0.4688, 0.5, 0.4688, 1.0, 0.4375, 1.0, 0.4375, 0.5, 0.4375, 0.5, 0.4375, 1.0, 0.4062, 1.0, 0.4062, 0.5, 0.4062, 0.5, 0.4062, 1.0, 0.375, 1.0, 0.375, 0.5, 0.375, 0.5, 0.375, 1.0, 0.3438, 1.0, 0.3438, 0.5, 0.3438, 0.5, 0.3438, 1.0, 0.3125, 1.0, 0.3125, 0.5, 0.3125, 0.5, 0.3125, 1.0, 0.2812, 1.0, 0.2812, 0.5, 0.2812, 0.5, 0.2812, 1.0, 0.25, 1.0, 0.25, 0.5, 0.25, 0.5, 0.25, 1.0, 0.2188, 1.0, 0.2188, 0.5, 0.7188, 1.0, 0.6875, 1.0, 0.6875, 1.0, 0.7188, 1.0, 0.1875, 1.0, 0.1562, 1.0, 0.1562, 1.0, 0.1875, 1.0, 0.1562, 0.5, 0.1562, 1.0, 0.125, 1.0, 0.125, 0.5, 0.125, 0.5, 0.125, 1.0, 0.09375, 1.0, 0.09375, 0.5, 0.09375, 0.5, 0.09375, 1.0, 0.0625, 1.0, 0.0625, 0.5, 0.625, 1.0, 0.6562, 1.0, 0.6562, 1.0, 0.625, 1.0, 0.0625, 0.5, 0.0625, 1.0, 0.03125, 1.0, 0.03125, 0.5, 0.03125, 0.5, 0.03125, 1.0, 0.0, 1.0, 0.0, 0.5, 0.7812, 1.0, 0.8125, 1.0, 0.8125, 1.0, 0.7812, 1.0, 0.3438, 1.0, 0.375, 1.0, 0.375, 1.0, 0.3438, 1.0, 0.0625, 1.0, 0.09375, 1.0, 0.09375, 1.0, 0.0625, 1.0, 0.75, 1.0, 0.7812, 1.0, 0.7812, 1.0, 0.75, 1.0, 0.4688, 1.0, 0.5, 1.0, 0.5, 1.0, 0.4688, 1.0, 0.1875, 1.0, 0.2188, 1.0, 0.2188, 1.0, 0.1875, 1.0, 0.875, 1.0, 0.9062, 1.0, 0.9062, 1.0, 0.875, 1.0, 0.5938, 1.0, 0.625, 1.0, 0.625, 1.0, 0.5938, 1.0, 0.3125, 1.0, 0.3438, 1.0, 0.3438, 1.0, 0.3125, 1.0, 0.03125, 1.0, 0.0625, 1.0, 0.0625, 1.0, 0.03125, 1.0, 0.7188, 1.0, 0.75, 1.0, 0.75, 1.0, 0.7188, 1.0, 0.4375, 1.0, 0.4688, 1.0, 0.4688, 1.0, 0.4375, 1.0, 0.1562, 1.0, 0.1875, 1.0, 0.1875, 1.0, 0.1562, 1.0, 0.8438, 1.0, 0.875, 1.0, 0.875, 1.0, 0.8438, 1.0, 0.5625, 1.0, 0.5938, 1.0, 0.5938, 1.0, 0.5625, 1.0, 0.2812, 1.0, 0.3125, 1.0, 0.3125, 1.0, 0.2812, 1.0, 0.9688, 1.0, 1.0, 1.0, 1.0, 1.0, 0.9688, 1.0, 0.0, 1.0, 0.03125, 1.0, 0.03125, 1.0, 0.0, 1.0, 0.6875, 1.0, 0.7188, 1.0, 0.7188, 1.0, 0.6875, 1.0, 0.4062, 1.0, 0.4375, 1.0, 0.4375, 1.0, 0.4062, 1.0, 0.125, 1.0, 0.1562, 1.0, 0.1562, 1.0, 0.125, 1.0, 0.8125, 1.0, 0.8438, 1.0, 0.8438, 1.0, 0.8125, 1.0, 0.5312, 1.0, 0.5625, 1.0, 0.5625, 1.0, 0.5312, 1.0, 0.25, 1.0, 0.2812, 1.0, 0.2812, 1.0, 0.25, 1.0, 0.9375, 1.0, 0.9688, 1.0, 0.9688, 1.0, 0.9375, 1.0, 0.6562, 1.0, 0.6875, 1.0, 0.6875, 1.0, 0.6562, 1.0, 0.375, 1.0, 0.4062, 1.0, 0.4062, 1.0, 0.375, 1.0, 0.09375, 1.0, 0.125, 1.0, 0.125, 1.0, 0.09375, 1.0, 0.7812, 1.0, 0.8125, 1.0, 0.8125, 1.0, 0.7812, 1.0, 0.5, 1.0, 0.5312, 1.0, 0.5312, 1.0, 0.5, 1.0, 0.2188, 1.0, 0.25, 1.0, 0.25, 1.0, 0.2188, 1.0, 0.9062, 1.0, 0.9375, 1.0, 0.9375, 1.0, 0.9062, 1.0, 0.6875, 1.0, 0.7188, 1.0, 0.7188, 1.0, 0.6875, 1.0, 0.3438, 1.0, 0.375, 1.0, 0.375, 1.0, 0.3438, 1.0, 0.75, 1.0, 0.7812, 1.0, 0.7812, 1.0, 0.75, 1.0, 0.3125, 1.0, 0.3438, 1.0, 0.3438, 1.0, 0.3125, 1.0, 0.7188, 1.0, 0.75, 1.0, 0.75, 1.0, 0.7188, 1.0, 0.2812, 1.0, 0.3125, 1.0, 0.3125, 1.0, 0.2812, 1.0, 0.6875, 1.0, 0.7188, 1.0, 0.7188, 1.0, 0.6875, 1.0, 0.25, 1.0, 0.2812, 1.0, 0.2812, 1.0, 0.25, 1.0, 0.6562, 1.0, 0.6875, 1.0, 0.6875, 1.0, 0.6562, 1.0, 0.2188, 1.0, 0.25, 1.0, 0.25, 1.0, 0.2188, 1.0, 0.625, 1.0, 0.6562, 1.0, 0.6562, 1.0, 0.625, 1.0, 0.1875, 1.0, 0.2188, 1.0, 0.2188, 1.0, 0.1875, 1.0, 0.5938, 1.0, 0.625, 1.0, 0.625, 1.0, 0.5938, 1.0, 0.1562, 1.0, 0.1875, 1.0, 0.1875, 1.0, 0.1562, 1.0, 0.5625, 1.0, 0.5938, 1.0, 0.5938, 1.0, 0.5625, 1.0, 0.9688, 1.0, 1.0, 1.0, 1.0, 1.0, 0.9688, 1.0, 0.125, 1.0, 0.1562, 1.0, 0.1562, 1.0, 0.125, 1.0, 0.5312, 1.0, 0.5625, 1.0, 0.5625, 1.0, 0.5312, 1.0, 0.9375, 1.0, 0.9688, 1.0, 0.9688, 1.0, 0.9375, 1.0, 0.09375, 1.0, 0.125, 1.0, 0.125, 1.0, 0.09375, 1.0, 0.5, 1.0, 0.5312, 1.0, 0.5312, 1.0, 0.5, 1.0, 0.9062, 1.0, 0.9375, 1.0, 0.9375, 1.0, 0.9062, 1.0, 0.0625, 1.0, 0.09375, 1.0, 0.09375, 1.0, 0.0625, 1.0, 0.4688, 1.0, 0.5, 1.0, 0.5, 1.0, 0.4688, 1.0, 0.875, 1.0, 0.9062, 1.0, 0.9062, 1.0, 0.875, 1.0, 0.03125, 1.0, 0.0625, 1.0, 0.0625, 1.0, 0.03125, 1.0, 0.4375, 1.0, 0.4688, 1.0, 0.4688, 1.0, 0.4375, 1.0, 0.8438, 1.0, 0.875, 1.0, 0.875, 1.0, 0.8438, 1.0, 0.0, 1.0, 0.03125, 1.0, 0.03125, 1.0, 0.0, 1.0, 0.4062, 1.0, 0.4375, 1.0, 0.4375, 1.0, 0.4062, 1.0, 0.8125, 1.0, 0.8438, 1.0, 0.8438, 1.0, 0.8125, 1.0, 0.375, 1.0, 0.4062, 1.0, 0.4062, 1.0, 0.375, 1.0, 0.2968, 0.4854, 0.25, 0.49, 0.2032, 0.4854, 0.1582, 0.4717, 0.1167, 0.4496, 0.08029, 0.4197, 0.05045, 0.3833, 0.02827, 0.3418, 0.01461, 0.2968, 0.01, 0.25, 0.01461, 0.2032, 0.02827, 0.1582, 0.05045, 0.1167, 0.08029, 0.08029, 0.1167, 0.05045, 0.1582, 0.02827, 0.2032, 0.01461, 0.25, 0.01, 0.2968, 0.01461, 0.3418, 0.02827, 0.3833, 0.05045, 0.4197, 0.08029, 0.4496, 0.1167, 0.4717, 0.1582, 0.4854, 0.2032, 0.49, 0.25, 0.4854, 0.2968, 0.4717, 0.3418, 0.4496, 0.3833, 0.4197, 0.4197, 0.3833, 0.4496, 0.3418, 0.4717, 0.25, 1.0, 0.2812, 1.0, 0.2812, 1.0, 0.25, 1.0, 0.6562, 1.0, 0.6875, 1.0, 0.6875, 1.0, 0.6562, 1.0, 0.2188, 1.0, 0.25, 1.0, 0.25, 1.0, 0.2188, 1.0, 0.625, 1.0, 0.6562, 1.0, 0.6562, 1.0, 0.625, 1.0, 0.1875, 1.0, 0.2188, 1.0, 0.2188, 1.0, 0.1875, 1.0, 0.5938, 1.0, 0.625, 1.0, 0.625, 1.0, 0.5938, 1.0, 0.1562, 1.0, 0.1875, 1.0, 0.1875, 1.0, 0.1562, 1.0, 0.5625, 1.0, 0.5938, 1.0, 0.5938, 1.0, 0.5625, 1.0, 0.9688, 1.0, 1.0, 1.0, 1.0, 1.0, 0.9688, 1.0, 0.125, 1.0, 0.1562, 1.0, 0.1562, 1.0, 0.125, 1.0, 0.5312, 1.0, 0.5625, 1.0, 0.5625, 1.0, 0.5312, 1.0, 0.9375, 1.0, 0.9688, 1.0, 0.9688, 1.0, 0.9375, 1.0, 0.09375, 1.0, 0.125, 1.0, 0.125, 1.0, 0.09375, 1.0, 0.5, 1.0, 0.5312, 1.0, 0.5312, 1.0, 0.5, 1.0, 0.9062, 1.0, 0.9375, 1.0, 0.9375, 1.0, 0.9062, 1.0, 0.0625, 1.0, 0.09375, 1.0, 0.09375, 1.0, 0.0625, 1.0, 0.4688, 1.0, 0.5, 1.0, 0.5, 1.0, 0.4688, 1.0, 0.875, 1.0, 0.9062, 1.0, 0.9062, 1.0, 0.875, 1.0, 0.03125, 1.0, 0.0625, 1.0, 0.0625, 1.0, 0.03125, 1.0, 0.4375, 1.0, 0.4688, 1.0, 0.4688, 1.0, 0.4375, 1.0, 0.8438, 1.0, 0.875, 1.0, 0.875, 1.0, 0.8438, 1.0, 0.0, 1.0, 0.03125, 1.0, 0.03125, 1.0, 0.0, 1.0, 0.4062, 1.0, 0.4375, 1.0, 0.4375, 1.0, 0.4062, 1.0, 0.8125, 1.0, 0.8438, 1.0, 0.8438, 1.0, 0.8125, 1.0, 0.375, 1.0, 0.4062, 1.0, 0.4062, 1.0, 0.375, 1.0, 0.7812, 1.0, 0.8125, 1.0, 0.8125, 1.0, 0.7812, 1.0, 0.3438, 1.0, 0.375, 1.0, 0.375, 1.0, 0.3438, 1.0, 0.75, 1.0, 0.7812, 1.0, 0.7812, 1.0, 0.75, 1.0, 0.3125, 1.0, 0.3438, 1.0, 0.3438, 1.0, 0.3125, 1.0, 0.7188, 1.0, 0.75, 1.0, 0.75, 1.0, 0.7188, 1.0, 0.2812, 1.0, 0.3125, 1.0, 0.3125, 1.0, 0.2812, 1.0, 0.7188, 0.5, 0.7188, 1.0, 0.6875, 1.0, 0.6875, 0.5, 0.6875, 0.5, 0.6875, 1.0, 0.6562, 1.0, 0.6562, 0.5, 0.2188, 0.5, 0.2188, 1.0, 0.1875, 1.0, 0.1875, 0.5, 0.1875, 0.5, 0.1875, 1.0, 0.1562, 1.0, 0.1562, 0.5, 0.1562, 1.0, 0.1562, 0.5, 0.1562, 0.5, 0.1562, 1.0, 0.7188, 0.5, 0.7188, 1.0, 0.7188, 1.0, 0.7188, 0.5, 0.2188, 0.5, 0.2188, 1.0, 0.2188, 1.0, 0.2188, 0.5, 0.6875, 1.0, 0.6562, 1.0, 0.6562, 1.0, 0.6875, 1.0])
me_cylinder_002.materials.append(mat_white)
me_cylinder_002.materials.append(mat_flat_gray)
me_cylinder_002.update()
me_cube_002 = bpy.data.meshes.new('Cube.002')
me_cube_002.from_pydata([(1.371, -0.777, 0.7114), (0.777, -1.371, 0.7114), (0.777, 1.371, 0.7114), (1.371, 0.777, 0.7114), (-1.371, 0.777, 0.7114), (-0.777, 1.371, 0.7114), (-1.371, -0.777, 0.7114), (-0.777, -1.371, 0.7114), (-0.777, -0.777, -1.371), (-0.777, -1.371, -0.777), (-1.371, -0.777, -0.777), (-0.777, -1.371, 0.777), (-0.777, -0.777, 1.371), (-1.371, -0.777, 0.777), (-0.777, 0.777, -1.371), (-1.371, 0.777, -0.777), (-0.777, 1.371, -0.777), (-0.777, 0.777, 1.371), (-0.777, 1.371, 0.777), (-1.371, 0.777, 0.777), (0.777, -0.777, -1.371), (1.371, -0.777, -0.777), (0.777, -1.371, -0.777), (0.777, -0.777, 1.371), (0.777, -1.371, 0.777), (1.371, -0.777, 0.777), (0.777, 0.777, -1.371), (0.777, 1.371, -0.777), (1.371, 0.777, -0.777), (0.777, 0.777, 1.371), (1.371, 0.777, 0.777), (0.777, 1.371, 0.777), (0.777, 1.371, -0.6894), (-0.777, -1.371, -0.6894), (-1.371, 0.777, -0.6894), (1.371, -0.777, -0.6894), (-1.371, -0.777, -0.6894), (-0.777, 1.371, -0.6894), (1.371, 0.777, -0.6894), (0.777, -1.371, -0.6894), (-0.777, 0.6806, -1.371), (-1.371, 0.6806, -0.777), (-0.777, 0.6806, 1.371), (-1.371, 0.6806, 0.777), (0.777, 0.6806, -1.371), (1.371, 0.6806, -0.777), (0.777, 0.6806, 1.371), (1.371, 0.6806, 0.777), (-1.371, 0.6806, 0.7114), (1.371, 0.6806, 0.7114), (1.371, 0.6806, -0.6894), (-1.371, 0.6806, -0.6894), (-0.777, -0.6809, -1.371), (-1.371, -0.6809, 0.777), (1.371, -0.6809, -0.777), (0.777, -0.6809, 1.371), (1.371, -0.6809, 0.7114), (1.371, -0.6809, -0.6894), (-1.371, -0.6809, -0.777), (-0.777, -0.6809, 1.371), (0.777, -0.6809, -1.371), (1.371, -0.6809, 0.777), (-1.371, -0.6809, 0.7114), (-1.371, -0.6809, -0.6894), (-0.6856, 0.777, -1.371), (-0.6856, 1.371, -0.777), (-0.6856, 0.777, 1.371), (-0.6856, 1.371, 0.777), (-0.6856, -0.777, -1.371), (-0.6856, -1.371, -0.777), (-0.6856, -0.777, 1.371), (-0.6856, -1.371, 0.777), (-0.6856, 1.371, 0.7114), (-0.6856, -1.371, 0.7114), (-0.6856, -1.371, -0.6894), (-0.6856, 1.371, -0.6894), (-0.6856, 0.6806, -1.371), (-0.6856, 0.6806, 1.371), (-0.6856, -0.6809, -1.371), (-0.6856, -0.6809, 1.371), (0.7069, 1.371, -0.777), (0.7069, 0.777, 1.371), (0.7069, -0.777, -1.371), (0.7069, -1.371, 0.777), (0.7069, 1.371, 0.7114), (0.7069, 1.371, -0.6894), (0.7069, 0.6806, 1.371), (0.7069, -0.6809, 1.371), (0.7069, 0.777, -1.371), (0.7069, 1.371, 0.777), (0.7069, -1.371, -0.777), (0.7069, -0.777, 1.371), (0.7069, -1.371, 0.7114), (0.7069, -1.371, -0.6894), (0.7069, 0.6806, -1.371), (0.7069, -0.6809, -1.371)], [], [(73, 71, 11, 7), (56, 61, 25, 0), (24, 1, 0, 25), (79, 59, 12, 70), (48, 43, 19, 4), (84, 89, 31, 2), (8, 9, 10), (11, 12, 13), (14, 15, 16), (17, 18, 19), (20, 21, 22), (23, 24, 25), (26, 27, 28), (29, 30, 31), (52, 8, 10, 58), (7, 11, 13, 6), (42, 17, 19, 43), (37, 16, 15, 34), (64, 14, 16, 65), (81, 29, 31, 89), (38, 28, 27, 32), (44, 26, 28, 45), (55, 23, 25, 61), (39, 22, 21, 35), (82, 20, 22, 90), (70, 12, 11, 71), (95, 60, 20, 82), (30, 3, 2, 31), (18, 5, 4, 19), (33, 7, 6, 36), (85, 84, 2, 32), (51, 48, 4, 34), (57, 56, 0, 35), (74, 73, 7, 33), (69, 74, 33, 9), (54, 57, 35, 21), (41, 51, 34, 15), (80, 85, 32, 27), (9, 33, 36, 10), (1, 39, 35, 0), (3, 38, 32, 2), (5, 37, 34, 4), (58, 63, 51, 41), (28, 38, 50, 45), (38, 3, 49, 50), (63, 62, 48, 51), (88, 26, 44, 94), (29, 46, 47, 30), (60, 44, 45, 54), (59, 42, 43, 53), (14, 40, 41, 15), (62, 53, 43, 48), (66, 17, 42, 77), (3, 30, 47, 49), (6, 13, 53, 62), (12, 59, 53, 13), (20, 60, 54, 21), (36, 6, 62, 63), (10, 36, 63, 58), (45, 50, 57, 54), (50, 49, 56, 57), (94, 44, 60, 95), (46, 55, 61, 47), (40, 52, 58, 41), (77, 42, 59, 79), (49, 47, 61, 56), (86, 77, 79, 87), (40, 76, 78, 52), (81, 66, 77, 86), (14, 64, 76, 40), (16, 37, 75, 65), (90, 93, 74, 69), (93, 92, 73, 74), (37, 5, 72, 75), (52, 78, 68, 8), (91, 70, 71, 83), (8, 68, 69, 9), (17, 66, 67, 18), (88, 64, 65, 80), (5, 18, 67, 72), (87, 79, 70, 91), (92, 83, 71, 73), (1, 24, 83, 92), (55, 87, 91, 23), (26, 88, 80, 27), (23, 91, 83, 24), (39, 1, 92, 93), (22, 39, 93, 90), (29, 81, 86, 46), (46, 86, 87, 55), (76, 94, 95, 78), (64, 88, 94, 76), (65, 75, 85, 80), (75, 72, 84, 85), (78, 95, 82, 68), (68, 82, 90, 69), (66, 81, 89, 67), (72, 67, 89, 84)])
me_cube_002.polygons.foreach_set('material_index', [1, 1, 1, 1, 1, 1, 0, 0, 0, 0, 0, 0, 0, 0, 1, 1, 1, 1, 1, 1, 1, 1, 1, 1, 1, 1, 0, 1, 1, 0, 1, 1, 1, 1, 1, 1, 1, 1, 1, 0, 0, 0, 1, 1, 1, 0, 0, 1, 0, 0, 1, 1, 1, 1, 1, 1, 1, 1, 1, 1, 0, 0, 0, 0, 1, 1, 0, 1, 1, 0, 1, 1, 0, 1, 1, 0, 1, 1, 0, 1, 1, 1, 1, 1, 1, 1, 1, 1, 1, 1, 0, 0, 1, 0, 1, 0, 0, 1])
_uv = me_cube_002.uv_layers.new(name='UVMap')
_uv.uv.foreach_set('vector', [0.5648, 0.9375, 0.5708, 0.9375, 0.5708, 0.9458, 0.5648, 0.9458, 0.5648, 0.6871, 0.5708, 0.6871, 0.5708, 0.6958, 0.5648, 0.6958, 0.5708, 0.8042, 0.5648, 0.8042, 0.5648, 0.6958, 0.5708, 0.6958, 0.8125, 0.6871, 0.8208, 0.6871, 0.8208, 0.6958, 0.8125, 0.6958, 0.5648, 0.187, 0.5708, 0.187, 0.5708, 0.1958, 0.5648, 0.1958, 0.5648, 0.4394, 0.5708, 0.4394, 0.5708, 0.4458, 0.5648, 0.4458, 0.1792, 0.6958, 0.1792, 0.75, 0.125, 0.6958, 0.5708, 0.0, 0.625, 0.05418, 0.5708, 0.05418, 0.1792, 0.5542, 0.125, 0.5542, 0.1792, 0.5, 0.625, 0.1958, 0.5708, 0.25, 0.5708, 0.1958, 0.3208, 0.6958, 0.375, 0.6958, 0.3208, 0.75, 0.625, 0.8042, 0.5708, 0.8042, 0.5708, 0.75, 0.3208, 0.5542, 0.3208, 0.5, 0.375, 0.5542, 0.625, 0.4458, 0.5708, 0.5, 0.5708, 0.4458, 0.1792, 0.6871, 0.1792, 0.6958, 0.125, 0.6958, 0.125, 0.6871, 0.5648, 0.0, 0.5708, 0.0, 0.5708, 0.05418, 0.5648, 0.05418, 0.625, 0.187, 0.625, 0.1958, 0.5708, 0.1958, 0.5708, 0.187, 0.4372, 0.3042, 0.4292, 0.3042, 0.4292, 0.1958, 0.4372, 0.1958, 0.1875, 0.5542, 0.1792, 0.5542, 0.1792, 0.5, 0.1875, 0.5, 0.625, 0.4394, 0.625, 0.4458, 0.5708, 0.4458, 0.5708, 0.4394, 0.4372, 0.5542, 0.4292, 0.5542, 0.4292, 0.4458, 0.4372, 0.4458, 0.3208, 0.563, 0.3208, 0.5542, 0.4292, 0.5542, 0.4292, 0.563, 0.6792, 0.6871, 0.6792, 0.6958, 0.5708, 0.6958, 0.5708, 0.6871, 0.4372, 0.8042, 0.4292, 0.8042, 0.4292, 0.6958, 0.4372, 0.6958, 0.3144, 0.6958, 0.3208, 0.6958, 0.3208, 0.75, 0.3144, 0.75, 0.625, 0.9375, 0.625, 0.9458, 0.5708, 0.9458, 0.5708, 0.9375, 0.3144, 0.6871, 0.3208, 0.6871, 0.3208, 0.6958, 0.3144, 0.6958, 0.5708, 0.5542, 0.5648, 0.5542, 0.5648, 0.4458, 0.5708, 0.4458, 0.5708, 0.3042, 0.5648, 0.3042, 0.5648, 0.1958, 0.5708, 0.1958, 0.4372, 0.0, 0.5648, 0.0, 0.5648, 0.05418, 0.4372, 0.05418, 0.4372, 0.4394, 0.5648, 0.4394, 0.5648, 0.4458, 0.4372, 0.4458, 0.4372, 0.187, 0.5648, 0.187, 0.5648, 0.1958, 0.4372, 0.1958, 0.4372, 0.6871, 0.5648, 0.6871, 0.5648, 0.6958, 0.4372, 0.6958, 0.4372, 0.9375, 0.5648, 0.9375, 0.5648, 0.9458, 0.4372, 0.9458, 0.4292, 0.9375, 0.4372, 0.9375, 0.4372, 0.9458, 0.4292, 0.9458, 0.4292, 0.6871, 0.4372, 0.6871, 0.4372, 0.6958, 0.4292, 0.6958, 0.4292, 0.187, 0.4372, 0.187, 0.4372, 0.1958, 0.4292, 0.1958, 0.4292, 0.4394, 0.4372, 0.4394, 0.4372, 0.4458, 0.4292, 0.4458, 0.4292, 0.0, 0.4372, 0.0, 0.4372, 0.05418, 0.4292, 0.05418, 0.5648, 0.8042, 0.4372, 0.8042, 0.4372, 0.6958, 0.5648, 0.6958, 0.5648, 0.5542, 0.4372, 0.5542, 0.4372, 0.4458, 0.5648, 0.4458, 0.5648, 0.3042, 0.4372, 0.3042, 0.4372, 0.1958, 0.5648, 0.1958, 0.4292, 0.06294, 0.4372, 0.06294, 0.4372, 0.187, 0.4292, 0.187, 0.4292, 0.5542, 0.4372, 0.5542, 0.4372, 0.563, 0.4292, 0.563, 0.4372, 0.5542, 0.5648, 0.5542, 0.5648, 0.563, 0.4372, 0.563, 0.4372, 0.06294, 0.5648, 0.06294, 0.5648, 0.187, 0.4372, 0.187, 0.3144, 0.5542, 0.3208, 0.5542, 0.3208, 0.563, 0.3144, 0.563, 0.6792, 0.5542, 0.6792, 0.563, 0.5708, 0.563, 0.5708, 0.5542, 0.3208, 0.6871, 0.3208, 0.563, 0.4292, 0.563, 0.4292, 0.6871, 0.625, 0.06294, 0.625, 0.187, 0.5708, 0.187, 0.5708, 0.06294, 0.1792, 0.5542, 0.1792, 0.563, 0.125, 0.563, 0.125, 0.5542, 0.5648, 0.06294, 0.5708, 0.06294, 0.5708, 0.187, 0.5648, 0.187, 0.8125, 0.5542, 0.8208, 0.5542, 0.8208, 0.563, 0.8125, 0.563, 0.5648, 0.5542, 0.5708, 0.5542, 0.5708, 0.563, 0.5648, 0.563, 0.5648, 0.05418, 0.5708, 0.05418, 0.5708, 0.06294, 0.5648, 0.06294, 0.625, 0.05418, 0.625, 0.06294, 0.5708, 0.06294, 0.5708, 0.05418, 0.3208, 0.6958, 0.3208, 0.6871, 0.4292, 0.6871, 0.4292, 0.6958, 0.4372, 0.05418, 0.5648, 0.05418, 0.5648, 0.06294, 0.4372, 0.06294, 0.4292, 0.05418, 0.4372, 0.05418, 0.4372, 0.06294, 0.4292, 0.06294, 0.4292, 0.563, 0.4372, 0.563, 0.4372, 0.6871, 0.4292, 0.6871, 0.4372, 0.563, 0.5648, 0.563, 0.5648, 0.6871, 0.4372, 0.6871, 0.3144, 0.563, 0.3208, 0.563, 0.3208, 0.6871, 0.3144, 0.6871, 0.6792, 0.563, 0.6792, 0.6871, 0.5708, 0.6871, 0.5708, 0.563, 0.1792, 0.563, 0.1792, 0.6871, 0.125, 0.6871, 0.125, 0.563, 0.8125, 0.563, 0.8208, 0.563, 0.8208, 0.6871, 0.8125, 0.6871, 0.5648, 0.563, 0.5708, 0.563, 0.5708, 0.6871, 0.5648, 0.6871, 0.6856, 0.563, 0.8125, 0.563, 0.8125, 0.6871, 0.6856, 0.6871, 0.1792, 0.563, 0.1875, 0.563, 0.1875, 0.6871, 0.1792, 0.6871, 0.6856, 0.5542, 0.8125, 0.5542, 0.8125, 0.563, 0.6856, 0.563, 0.1792, 0.5542, 0.1875, 0.5542, 0.1875, 0.563, 0.1792, 0.563, 0.4292, 0.3042, 0.4372, 0.3042, 0.4372, 0.3125, 0.4292, 0.3125, 0.4292, 0.8106, 0.4372, 0.8106, 0.4372, 0.9375, 0.4292, 0.9375, 0.4372, 0.8106, 0.5648, 0.8106, 0.5648, 0.9375, 0.4372, 0.9375, 0.4372, 0.3042, 0.5648, 0.3042, 0.5648, 0.3125, 0.4372, 0.3125, 0.1792, 0.6871, 0.1875, 0.6871, 0.1875, 0.6958, 0.1792, 0.6958, 0.625, 0.8106, 0.625, 0.9375, 0.5708, 0.9375, 0.5708, 0.8106, 0.1792, 0.6958, 0.1875, 0.6958, 0.1875, 0.75, 0.1792, 0.75, 0.625, 0.3042, 0.625, 0.3125, 0.5708, 0.3125, 0.5708, 0.3042, 0.3144, 0.5542, 0.1875, 0.5542, 0.1875, 0.5, 0.3144, 0.5, 0.5648, 0.3042, 0.5708, 0.3042, 0.5708, 0.3125, 0.5648, 0.3125, 0.6856, 0.6871, 0.8125, 0.6871, 0.8125, 0.6958, 0.6856, 0.6958, 0.5648, 0.8106, 0.5708, 0.8106, 0.5708, 0.9375, 0.5648, 0.9375, 0.5648, 0.8042, 0.5708, 0.8042, 0.5708, 0.8106, 0.5648, 0.8106, 0.6792, 0.6871, 0.6856, 0.6871, 0.6856, 0.6958, 0.6792, 0.6958, 0.3208, 0.5542, 0.3144, 0.5542, 0.3144, 0.5, 0.3208, 0.5, 0.625, 0.8042, 0.625, 0.8106, 0.5708, 0.8106, 0.5708, 0.8042, 0.4372, 0.8042, 0.5648, 0.8042, 0.5648, 0.8106, 0.4372, 0.8106, 0.4292, 0.8042, 0.4372, 0.8042, 0.4372, 0.8106, 0.4292, 0.8106, 0.6792, 0.5542, 0.6856, 0.5542, 0.6856, 0.563, 0.6792, 0.563, 0.6792, 0.563, 0.6856, 0.563, 0.6856, 0.6871, 0.6792, 0.6871, 0.1875, 0.563, 0.3144, 0.563, 0.3144, 0.6871, 0.1875, 0.6871, 0.1875, 0.5542, 0.3144, 0.5542, 0.3144, 0.563, 0.1875, 0.563, 0.4292, 0.3125, 0.4372, 0.3125, 0.4372, 0.4394, 0.4292, 0.4394, 0.4372, 0.3125, 0.5648, 0.3125, 0.5648, 0.4394, 0.4372, 0.4394, 0.1875, 0.6871, 0.3144, 0.6871, 0.3144, 0.6958, 0.1875, 0.6958, 0.1875, 0.6958, 0.3144, 0.6958, 0.3144, 0.75, 0.1875, 0.75, 0.625, 0.3125, 0.625, 0.4394, 0.5708, 0.4394, 0.5708, 0.3125, 0.5648, 0.3125, 0.5708, 0.3125, 0.5708, 0.4394, 0.5648, 0.4394])
me_cube_002.materials.append(mat_white)
me_cube_002.materials.append(mat_flat_gray)
me_cube_002.update()
me_cylinder_004 = bpy.data.meshes.new('Cylinder.004')
me_cylinder_004.from_pydata([(-1.0, 1.0, 0.0), (1.0, 1.0, 2.384e-07), (-1.0, 0.5, -0.866), (1.0, 0.5, -0.866), (-1.0, -0.5, -0.866), (1.0, -0.5, -0.866), (-1.0, -1.0, -2.384e-07), (1.0, -1.0, 0.0), (-1.0, -0.5, 0.866), (1.0, -0.5, 0.866), (-1.0, 0.5, 0.866), (1.0, 0.5, 0.866), (1.0, 0.4357, -0.7547), (1.0, 0.8715, 2.18e-07), (1.0, -0.4357, -0.7547), (1.0, -0.8715, 1.022e-08), (1.0, -0.4357, 0.7547), (1.0, 0.4357, 0.7547), (0.9751, 0.4357, -0.7547), (0.9751, 0.8715, 2.16e-07), (0.9751, -0.4357, -0.7547), (0.9751, -0.8715, 8.251e-09), (0.9751, -0.4357, 0.7547), (0.9751, 0.4357, 0.7547), (0.9751, 0.4062, -0.7036), (0.9751, 0.8124, 2.068e-07), (0.9751, -0.4062, -0.7036), (0.9751, -0.8124, 1.308e-08), (0.9751, -0.4062, 0.7036), (0.9751, 0.4062, 0.7036), (1.034, 0.363, -0.6287), (1.034, 0.7259, 1.966e-07), (1.034, -0.363, -0.6287), (1.034, -0.7259, 2.352e-08), (1.034, -0.363, 0.6287), (1.034, 0.363, 0.6287), (-1.0, 0.8668, -1.059e-08), (-1.0, 0.4334, -0.7507), (-1.0, -0.4334, -0.7507), (-1.0, -0.8668, -2.172e-07), (-1.0, -0.4334, 0.7507), (-1.0, 0.4334, 0.7507), (-0.9317, 0.8668, -5.168e-09), (-0.9317, 0.4334, -0.7507), (-0.9317, -0.4334, -0.7507), (-0.9317, -0.8668, -2.118e-07), (-0.9317, -0.4334, 0.7507), (-0.9317, 0.4334, 0.7507)], [], [(0, 1, 3, 2), (2, 3, 5, 4), (4, 5, 7, 6), (6, 7, 9, 8), (9, 7, 15, 16), (8, 9, 11, 10), (10, 11, 1, 0), (6, 8, 40, 39), (17, 16, 22, 23), (5, 3, 12, 14), (11, 9, 16, 17), (3, 1, 13, 12), (7, 5, 14, 15), (1, 11, 17, 13), (19, 23, 29, 25), (15, 14, 20, 21), (12, 13, 19, 18), (13, 17, 23, 19), (16, 15, 21, 22), (14, 12, 18, 20), (29, 28, 34, 35), (22, 21, 27, 28), (20, 18, 24, 26), (23, 22, 28, 29), (21, 20, 26, 27), (18, 19, 25, 24), (30, 31, 35, 34, 33, 32), (27, 26, 32, 33), (24, 25, 31, 30), (25, 29, 35, 31), (28, 27, 33, 34), (26, 24, 30, 32), (39, 40, 46, 45), (2, 4, 38, 37), (8, 10, 41, 40), (0, 2, 37, 36), (4, 6, 39, 38), (10, 0, 36, 41), (42, 43, 44, 45, 46, 47), (37, 38, 44, 43), (40, 41, 47, 46), (38, 39, 45, 44), (36, 37, 43, 42), (41, 36, 42, 47)])
me_cylinder_004.polygons.foreach_set('material_index', [0, 0, 0, 0, 1, 0, 0, 1, 0, 1, 1, 1, 1, 1, 0, 0, 0, 0, 0, 0, 1, 0, 0, 0, 0, 0, 1, 1, 1, 1, 1, 1, 0, 1, 1, 1, 1, 1, 0, 0, 0, 0, 0, 0])
_uv = me_cylinder_004.uv_layers.new(name='UVMap')
_uv.uv.foreach_set('vector', [1.0, 0.5, 1.0, 1.0, 0.8333, 1.0, 0.8333, 0.5, 0.8333, 0.5, 0.8333, 1.0, 0.6667, 1.0, 0.6667, 0.5, 0.6667, 0.5, 0.6667, 1.0, 0.5, 1.0, 0.5, 0.5, 0.5, 0.5, 0.5, 1.0, 0.3333, 1.0, 0.3333, 0.5, 0.3333, 1.0, 0.5, 1.0, 0.5, 1.0, 0.3333, 1.0, 0.3333, 0.5, 0.3333, 1.0, 0.1667, 1.0, 0.1667, 0.5, 0.1667, 0.5, 0.1667, 1.0, -8.941e-08, 1.0, -8.941e-08, 0.5, 0.5, 0.5, 0.3333, 0.5, 0.3333, 0.5, 0.5, 0.5, 0.1667, 1.0, 0.3333, 1.0, 0.3333, 1.0, 0.1667, 1.0, 0.6667, 1.0, 0.8333, 1.0, 0.8333, 1.0, 0.6667, 1.0, 0.1667, 1.0, 0.3333, 1.0, 0.3333, 1.0, 0.1667, 1.0, 0.8333, 1.0, 1.0, 1.0, 1.0, 1.0, 0.8333, 1.0, 0.5, 1.0, 0.6667, 1.0, 0.6667, 1.0, 0.5, 1.0, -8.941e-08, 1.0, 0.1667, 1.0, 0.1667, 1.0, -8.941e-08, 1.0, -8.941e-08, 1.0, 0.1667, 1.0, 0.1667, 1.0, -8.941e-08, 1.0, 0.5, 1.0, 0.6667, 1.0, 0.6667, 1.0, 0.5, 1.0, 0.8333, 1.0, 1.0, 1.0, 1.0, 1.0, 0.8333, 1.0, -8.941e-08, 1.0, 0.1667, 1.0, 0.1667, 1.0, -8.941e-08, 1.0, 0.3333, 1.0, 0.5, 1.0, 0.5, 1.0, 0.3333, 1.0, 0.6667, 1.0, 0.8333, 1.0, 0.8333, 1.0, 0.6667, 1.0, 0.1667, 1.0, 0.3333, 1.0, 0.3333, 1.0, 0.1667, 1.0, 0.3333, 1.0, 0.5, 1.0, 0.5, 1.0, 0.3333, 1.0, 0.6667, 1.0, 0.8333, 1.0, 0.8333, 1.0, 0.6667, 1.0, 0.1667, 1.0, 0.3333, 1.0, 0.3333, 1.0, 0.1667, 1.0, 0.5, 1.0, 0.6667, 1.0, 0.6667, 1.0, 0.5, 1.0, 0.8333, 1.0, 1.0, 1.0, 1.0, 1.0, 0.8333, 1.0, 0.4578, 0.37, 0.25, 0.49, 0.04215, 0.37, 0.04215, 0.13, 0.25, 0.01, 0.4578, 0.13, 0.5, 1.0, 0.6667, 1.0, 0.6667, 1.0, 0.5, 1.0, 0.8333, 1.0, 1.0, 1.0, 1.0, 1.0, 0.8333, 1.0, -8.941e-08, 1.0, 0.1667, 1.0, 0.1667, 1.0, -8.941e-08, 1.0, 0.3333, 1.0, 0.5, 1.0, 0.5, 1.0, 0.3333, 1.0, 0.6667, 1.0, 0.8333, 1.0, 0.8333, 1.0, 0.6667, 1.0, 0.5, 0.5, 0.3333, 0.5, 0.3333, 0.5, 0.5, 0.5, 0.8333, 0.5, 0.6667, 0.5, 0.6667, 0.5, 0.8333, 0.5, 0.3333, 0.5, 0.1667, 0.5, 0.1667, 0.5, 0.3333, 0.5, 1.0, 0.5, 0.8333, 0.5, 0.8333, 0.5, 1.0, 0.5, 0.6667, 0.5, 0.5, 0.5, 0.5, 0.5, 0.6667, 0.5, 0.1667, 0.5, -8.941e-08, 0.5, -8.941e-08, 0.5, 0.1667, 0.5, 0.75, 0.49, 0.9578, 0.37, 0.9578, 0.13, 0.75, 0.01, 0.5422, 0.13, 0.5422, 0.37, 0.8333, 0.5, 0.6667, 0.5, 0.6667, 0.5, 0.8333, 0.5, 0.3333, 0.5, 0.1667, 0.5, 0.1667, 0.5, 0.3333, 0.5, 0.6667, 0.5, 0.5, 0.5, 0.5, 0.5, 0.6667, 0.5, 1.0, 0.5, 0.8333, 0.5, 0.8333, 0.5, 1.0, 0.5, 0.1667, 0.5, -8.941e-08, 0.5, -8.941e-08, 0.5, 0.1667, 0.5])
me_cylinder_004.materials.append(mat_flat_gray)
me_cylinder_004.materials.append(mat_white)
me_cylinder_004.update()

# ---- objects
ob_light = bpy.data.objects.new('Light', light_light)
ob_camera = bpy.data.objects.new('Camera', cam_camera)
ob_computer_stand = bpy.data.objects.new('Computer_stand', me_cylinder)
ob_computer_console = bpy.data.objects.new('Computer_console', me_cylinder_001)
ob_computer_console_001 = bpy.data.objects.new('Computer_console.001', me_cylinder_003)
ob_screen = bpy.data.objects.new('screen', me_cube_001)
ob_box = bpy.data.objects.new('Box', me_cube)
ob_barrel = bpy.data.objects.new('Barrel', me_cylinder_002)
ob_cuboid = bpy.data.objects.new('Cuboid', me_cube_002)
ob_hexognal = bpy.data.objects.new('Hexognal', me_cylinder_004)

# ---- transforms, parenting, visibility, modifiers, constraints
ob_light.location = (4.076, 1.005, 5.904)
ob_light.rotation_euler = (0.6503, 0.05522, 1.866)
ob_light.lock_rotations_4d = False
ob_light.empty_display_type = 'ARROWS'
ob_light.color = (0.0, 0.0, 0.0, 0.0)
ob_light.lineart.crease_threshold = 0.0
ob_camera.location = (7.359, -6.926, 4.958)
ob_camera.rotation_euler = (1.109, 0.0, 0.8149)
ob_camera.lock_rotations_4d = False
ob_camera.empty_display_type = 'ARROWS'
ob_camera.color = (0.0, 0.0, 0.0, 0.0)
ob_camera.display_type = 'WIRE'
ob_camera.lineart.crease_threshold = 0.0
ob_computer_stand.location = (0.0, 0.0, 0.0)
ob_computer_stand.scale = (0.5496, 0.5496, 0.5496)
_m = ob_computer_stand.modifiers.new('Mirror', 'MIRROR')
ob_computer_console.location = (0.0, 0.0, 0.0)
_m = ob_computer_console.modifiers.new('Mirror', 'MIRROR')
_m.use_clip = True
ob_computer_console_001.location = (0.0, 0.0, 0.0)
_m = ob_computer_console_001.modifiers.new('Mirror', 'MIRROR')
_m.use_clip = True
ob_screen.location = (0.0, -1.308e-07, 0.9734)
ob_screen.scale = (1.463, 0.1181, 0.9701)
ob_box.location = (0.0, 0.0, 0.0)
ob_barrel.location = (0.0, 0.0, 0.0)
_m = ob_barrel.modifiers.new('Mirror', 'MIRROR')
_m.use_axis = (False, False, True)
_m.use_clip = True
ob_cuboid.location = (0.0, 0.0, 0.0)
ob_hexognal.location = (0.0, 0.0, 0.0)

# ---- collection membership
col_basic.objects.link(ob_light)
col_basic.objects.link(ob_camera)
col_control_terminal.objects.link(ob_computer_stand)
col_control_terminal.objects.link(ob_computer_console)
col_display_terminal.objects.link(ob_computer_console_001)
col_large_screen.objects.link(ob_screen)
col_conatiners.objects.link(ob_box)
col_conatiners.objects.link(ob_barrel)
col_conatiners.objects.link(ob_cuboid)
col_conatiners.objects.link(ob_hexognal)

# ---- scene / render settings (as saved in the file)
scene.camera = ob_camera
scene.frame_start = 1; scene.frame_end = 250; scene.frame_set(0)
scene.render.engine = 'BLENDER_EEVEE_NEXT'
scene.cycles.sampling_pattern = 'TABULATED_SOBOL'
scene.cycles.use_light_tree = False
scene.view_settings.view_transform = 'Filmic'
bpy.context.view_layer.update()
